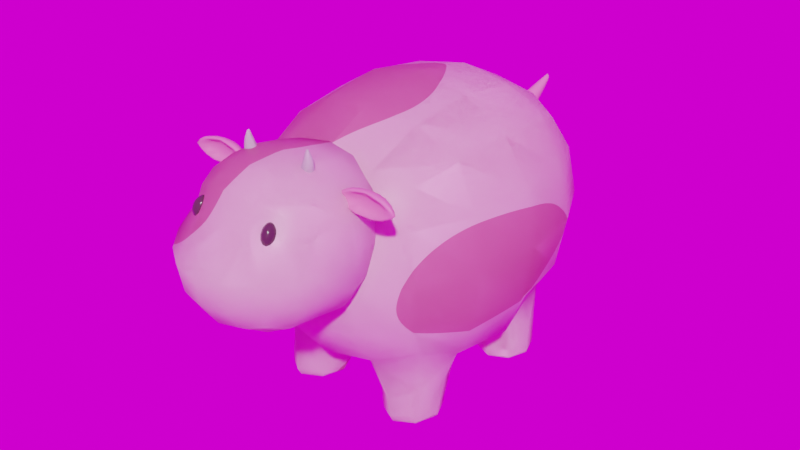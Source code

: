 # Source: cowonly.blend  (saved by Blender 3.0.42; exported with 4.5.12 LTS)
import bpy
from mathutils import Matrix  # noqa: F401  (used for matrix-valued properties, if any)

bpy.ops.wm.read_factory_settings(use_empty=True)
scene = bpy.context.scene
scene.name = 'Scene'

# ---- collections
col_collection = bpy.data.collections.new('Collection'); scene.collection.children.link(col_collection)

# ---- images (referenced by path relative to the original .blend; pixels are not part of the script)
import os
ASSET_DIR = os.environ.get("B2B_ASSET_DIR", "")  # directory of the original .blend (textures are referenced by path, not embedded)
HERE = os.path.dirname(os.path.abspath(__file__))  # packed textures are extracted next to this script under _unpacked/

def load_image(name, relpath, width, height, colorspace="sRGB"):
    """Load a texture the original file referenced (path relative to the .blend, or extracted next to this script)."""
    p = next((c for c in (os.path.join(HERE, relpath), os.path.join(ASSET_DIR, relpath)) if relpath and os.path.exists(c)), "")
    if p:
        img = bpy.data.images.load(p, check_existing=True)
        img.name = name
    else:  # same state as the original file: an image datablock whose file is absent (Cycles renders it pink)
        img = bpy.data.images.new(name, width, height)
        img.source = "FILE"
        img.filepath = "//" + (relpath or name)
    img.colorspace_settings.name = colorspace
    return img
img_dreifaltigkeitsberg_1k_exr = load_image('dreifaltigkeitsberg_1k.exr', 'dreifaltigkeitsberg_1k.exr', 1024, 1024, 'Linear Rec.709')

# ---- materials (node trees are filled in below, after node groups)
mat_material = bpy.data.materials.new('Material')
mat_material.alpha_threshold = 0.0
mat_material.use_transparent_shadow = False
mat_material.line_color = (0.0, 0.0, 0.0, 1.0)
mat_dark_pink = bpy.data.materials.new('dark pink')
mat_dark_pink.use_transparent_shadow = False
mat_material_005 = bpy.data.materials.new('Material.005')
mat_material_005.use_transparent_shadow = False
mat_light_pink = bpy.data.materials.new('light pink')
mat_light_pink.use_transparent_shadow = False
mat_material_006 = bpy.data.materials.new('Material.006')
mat_material_006.use_transparent_shadow = False

# ---- material node trees
mat_material.use_nodes = True; mat_material.node_tree.nodes.clear()
_N = mat_material.node_tree.nodes; _L = mat_material.node_tree.links
n0 = _N.new('ShaderNodeOutputMaterial'); n0.name = 'Material Output'; n0.location = (787, 300)
n1 = _N.new('ShaderNodeBsdfPrincipled'); n1.name = 'Principled BSDF'; n1.location = (497, 300)
n1.distribution = 'GGX'
n1.subsurface_method = 'RANDOM_WALK_SKIN'
n1.inputs[2].default_value = 0.4
n1.inputs[3].default_value = 1.45
n1.inputs[27].default_value = (0.0, 0.0, 0.0, 1.0)
n1.inputs[28].default_value = 1.0
n2 = _N.new('ShaderNodeTexNoise'); n2.name = 'Noise Texture'; n2.location = (-264, 230)
n2.inputs[2].default_value = -1.0
n2.inputs[3].default_value = 0.0
n2.inputs[8].default_value = 0.2
n3 = _N.new('ShaderNodeTexCoord'); n3.name = 'Texture Coordinate'; n3.location = (-648, 236)
n3.width = 135
n4 = _N.new('ShaderNodeMix'); n4.name = 'Mix'; n4.location = (277, 228)
n4.data_type = 'RGBA'
n4.inputs[6].default_value = (1.0, 0.7254, 0.8174, 1.0)
n4.inputs[7].default_value = (0.7991, 0.2571, 0.4511, 1.0)
n5 = _N.new('ShaderNodeMapping'); n5.name = 'Mapping'; n5.location = (-464, 167)
n5.inputs[1].default_value = (0.2, -3.725e-09, 0.1)
n5.inputs[3].default_value = (1.1, 0.5, -1.1)
n6 = _N.new('ShaderNodeValToRGB'); n6.name = 'ColorRamp'; n6.location = (-55, 193)
n6.color_ramp.interpolation = 'CONSTANT'
while len(n6.color_ramp.elements) > 1: n6.color_ramp.elements.remove(n6.color_ramp.elements[-1])
n6.color_ramp.elements[0].position = 0.5423; n6.color_ramp.elements[0].color = (0.0, 0.0, 0.0, 1.0)
_e = n6.color_ramp.elements.new(0.5448); _e.color = (1.0, 1.0, 1.0, 1.0)
_L.new(n1.outputs[0], n0.inputs[0])
_L.new(n3.outputs[3], n5.inputs[0])
_L.new(n5.outputs[0], n2.inputs[0])
_L.new(n4.outputs[2], n1.inputs[0])
_L.new(n2.outputs[1], n6.inputs[0])
_L.new(n6.outputs[0], n4.inputs[0])
n0.is_active_output = True
mat_dark_pink.use_nodes = True; mat_dark_pink.node_tree.nodes.clear()
_N = mat_dark_pink.node_tree.nodes; _L = mat_dark_pink.node_tree.links
n0 = _N.new('ShaderNodeBsdfPrincipled'); n0.name = 'Principled BSDF'; n0.location = (10, 300)
n0.distribution = 'GGX'
n0.subsurface_method = 'RANDOM_WALK_SKIN'
n0.inputs[0].default_value = (0.799, 0.2573, 0.4523, 1.0)
n0.inputs[3].default_value = 1.45
n0.inputs[27].default_value = (0.0, 0.0, 0.0, 1.0)
n0.inputs[28].default_value = 1.0
n1 = _N.new('ShaderNodeOutputMaterial'); n1.name = 'Material Output'; n1.location = (300, 300)
_L.new(n0.outputs[0], n1.inputs[0])
n1.is_active_output = True
mat_material_005.use_nodes = True; mat_material_005.node_tree.nodes.clear()
_N = mat_material_005.node_tree.nodes; _L = mat_material_005.node_tree.links
n0 = _N.new('ShaderNodeBsdfPrincipled'); n0.name = 'Principled BSDF'; n0.location = (10, 300)
n0.distribution = 'GGX'
n0.subsurface_method = 'RANDOM_WALK_SKIN'
n0.inputs[3].default_value = 1.45
n0.inputs[27].default_value = (0.0, 0.0, 0.0, 1.0)
n0.inputs[28].default_value = 1.0
n1 = _N.new('ShaderNodeOutputMaterial'); n1.name = 'Material Output'; n1.location = (300, 300)
_L.new(n0.outputs[0], n1.inputs[0])
n1.is_active_output = True
mat_light_pink.use_nodes = True; mat_light_pink.node_tree.nodes.clear()
_N = mat_light_pink.node_tree.nodes; _L = mat_light_pink.node_tree.links
n0 = _N.new('ShaderNodeBsdfPrincipled'); n0.name = 'Principled BSDF'; n0.location = (10, 300)
n0.distribution = 'GGX'
n0.subsurface_method = 'RANDOM_WALK_SKIN'
n0.inputs[0].default_value = (1.0, 0.725, 0.8174, 1.0)
n0.inputs[3].default_value = 1.45
n0.inputs[27].default_value = (0.0, 0.0, 0.0, 1.0)
n0.inputs[28].default_value = 1.0
n1 = _N.new('ShaderNodeOutputMaterial'); n1.name = 'Material Output'; n1.location = (300, 300)
_L.new(n0.outputs[0], n1.inputs[0])
n1.is_active_output = True
mat_material_006.use_nodes = True; mat_material_006.node_tree.nodes.clear()
_N = mat_material_006.node_tree.nodes; _L = mat_material_006.node_tree.links
n0 = _N.new('ShaderNodeBsdfPrincipled'); n0.name = 'Principled BSDF'; n0.location = (10, 300)
n0.distribution = 'GGX'
n0.subsurface_method = 'RANDOM_WALK_SKIN'
n0.inputs[0].default_value = (0.06567, 0.03012, 0.0442, 1.0)
n0.inputs[2].default_value = 0.181
n0.inputs[3].default_value = 1.45
n0.inputs[19].default_value = 0.25
n0.inputs[27].default_value = (0.0, 0.0, 0.0, 1.0)
n0.inputs[28].default_value = 1.0
n1 = _N.new('ShaderNodeOutputMaterial'); n1.name = 'Material Output'; n1.location = (300, 300)
_L.new(n0.outputs[0], n1.inputs[0])
n1.is_active_output = True

# ---- world
world_world = bpy.data.worlds.new('World'); scene.world = world_world
world_world.use_nodes = True; world_world.node_tree.nodes.clear()
_N = world_world.node_tree.nodes; _L = world_world.node_tree.links
n0 = _N.new('ShaderNodeOutputWorld'); n0.name = 'World Output'; n0.location = (300, 300)
n1 = _N.new('ShaderNodeBackground'); n1.name = 'Background'; n1.location = (10, 300)
n2 = _N.new('ShaderNodeTexEnvironment'); n2.name = 'Environment Texture'; n2.location = (-280, 261)
n2.image = img_dreifaltigkeitsberg_1k_exr
_L.new(n1.outputs[0], n0.inputs[0])
_L.new(n2.outputs[0], n1.inputs[0])
n0.is_active_output = True
world_world.color = (0.05088, 0.05088, 0.05088)
world_world.use_sun_shadow = False
world_world.sun_shadow_jitter_overblur = 0.0

# ---- meshes
me_cube = bpy.data.meshes.new('Cube')
me_cube.from_pydata([(0.5, 0.6421, 0.5), (0.4898, 0.6158, -0.5336), (0.5, -0.6421, 0.5), (0.5544, -0.6164, -0.5265), (0.3011, 0.7844, -0.5986), (0.1628, 0.6545, -0.6703), (0.5729, 0.7358, 0.2966), (0.6096, 0.7829, 1.863e-09), (0.5729, 0.7358, -0.2966), (0.554, -0.7358, 0.2966), (0.6096, -0.7829, 1.863e-09), (0.5729, -0.7358, -0.2966), (0.2966, -0.7358, 0.5729), (-0.001495, -0.7829, 0.6096), (0.5729, 0.381, 0.5729), (0.6096, -1.863e-09, 0.6096), (0.5729, -0.381, 0.5729), (0.163, -0.6431, -0.6776), (0.3018, -0.7644, -0.5949), (1.863e-09, 0.7829, 0.6096), (0.2966, 0.7358, 0.5729), (0.616, -0.3992, -0.5892), (0.5034, -0.2447, -0.6567), (0.546, 0.3779, -0.5994), (0.3162, 0.406, 0.729), (5.588e-09, 0.4278, 0.7818), (0.3331, 5.588e-09, 0.7818), (-6.519e-09, 1.863e-09, 0.8395), (0.3162, -0.406, 0.729), (-1.118e-08, -0.4278, 0.7818), (0.3162, -0.9362, -0.3162), (0.3334, -1.004, 0.01107), (0.2919, -0.9362, 0.3162), (-1.024e-08, -1.004, -0.3331), (1.304e-08, -1.078, 4.657e-09), (9.313e-09, -1.004, 0.3331), (0.08605, 0.4797, -0.7699), (0.1488, -0.2578, -0.79), (0.347, -0.1774, -0.7668), (0.09504, -0.4816, -0.7692), (0.729, 0.406, -0.3162), (0.7818, 0.4278, -7.451e-09), (0.729, 0.406, 0.3162), (0.7818, 1.863e-09, -0.3331), (0.8395, -5.588e-09, 0.0), (0.7818, 6.519e-09, 0.3331), (0.729, -0.406, -0.3162), (0.7818, -0.4278, 1.49e-08), (0.729, -0.406, 0.3162), (2.142e-08, 1.004, -0.3331), (1.304e-08, 1.078, 7.451e-09), (-5.588e-09, 1.004, 0.3331), (0.3162, 0.9362, -0.3162), (0.3331, 1.004, 1.49e-08), (0.3162, 0.9362, 0.3162), (-9.313e-10, -0.8294, -0.6096), (0.2966, -0.7824, -0.5729), (0.5622, -0.6421, -0.5), (0.6351, -0.381, -0.5729), (0.4985, 0.2378, -0.66), (0.1603, 0.2426, -0.7891), (0.3331, 6.519e-09, -0.7818), (1.49e-08, -0.4278, -0.7818), (0.5, 0.6421, -0.5), (0.2966, 0.8083, -0.5729), (5.588e-09, 0.7829, -0.6096), (0.6718, -2.794e-09, -0.6096), (0.5729, 0.381, -0.5729), (-7.451e-09, 0.4278, -0.7818), (0.0, -5.588e-09, -0.8395), (0.3427, 0.1748, -0.7668), (0.2652, -1.526, -0.001808), (0.2967, -1.372, 0.5463), (0.3041, -0.8041, -0.04504), (0.2963, -0.8041, 0.5673), (0.1858, -0.7627, -0.09116), (0.00653, -0.7419, -0.1143), (-0.003439, -0.7419, 0.6566), (0.1858, -0.7627, 0.6334), (0.3373, -0.7627, 0.4587), (0.3616, -0.7419, 0.2711), (0.3605, -0.7627, 0.08354), (0.3361, -1.41, -0.0409), (0.3881, -1.088, -0.04841), (0.3137, -0.9195, -0.09116), (0.3377, -0.9195, 0.5854), (0.3662, -1.088, 0.605), (0.3395, -1.256, 0.5854), (0.3081, -1.413, 0.4373), (0.3079, -1.588, 0.2662), (0.2889, -1.567, 0.1072), (2.338e-05, -1.588, -0.06053), (0.1456, -1.567, -0.0409), (0.1756, -1.413, 0.5854), (2.338e-05, -1.434, 0.605), (0.00653, -0.6441, 0.06047), (0.00653, -0.6113, 0.2711), (0.00653, -0.6441, 0.4818), (0.1982, -0.6741, 0.07121), (0.2089, -0.6441, 0.2711), (0.1982, -0.6741, 0.471), (0.4036, -0.9084, 0.07121), (0.4339, -0.8988, 0.2711), (0.4139, -0.9084, 0.471), (0.4743, -1.088, 0.09975), (0.4901, -1.088, 0.2783), (0.4548, -1.088, 0.4568), (0.4172, -1.421, 0.09673), (0.448, -1.431, 0.2662), (0.4072, -1.267, 0.4477), (0.1557, -1.656, 0.09673), (0.1645, -1.686, 0.2662), (0.1763, -1.502, 0.4477), (2.337e-05, -1.686, 0.08762), (2.338e-05, -1.719, 0.2662), (2.338e-05, -1.532, 0.4568), (0.00653, -0.8988, -0.2085), (0.1223, -0.9084, -0.1751), (0.00653, -1.088, -0.1933), (0.2084, -1.088, -0.1407), (2.338e-05, -1.431, -0.1529), (0.1763, -1.421, -0.1245), (0.1973, -0.9084, 0.669), (2.338e-05, -0.8988, 0.6973), (0.2084, -1.088, 0.6973), (2.338e-05, -1.088, 0.7282), (0.1973, -1.267, 0.669), (2.337e-05, -1.277, 0.6973), (0.3651, -0.2575, -0.8449), (0.3678, -0.7057, -0.8419), (0.4998, -0.298, -0.8017), (0.5565, -0.4384, -0.783), (0.5018, -0.5799, -0.7996), (0.233, -0.6062, -0.885), (0.1764, -0.4678, -0.9037), (0.2311, -0.3245, -0.8871), (0.3719, 0.6976, -0.8425), (0.2367, 0.5635, -0.8824), (0.1807, 0.4225, -0.899), (0.2367, 0.2815, -0.8824), (0.3719, 0.2231, -0.8425), (0.5071, 0.2815, -0.8026), (0.5632, 0.4225, -0.786), (0.5071, 0.5635, -0.8026), (0.3972, 0.6166, -1.021), (0.2806, 0.5514, -1.024), (0.2323, 0.4168, -1.025), (0.2806, 0.2898, -1.024), (0.3972, 0.2346, -1.021), (0.5138, 0.2897, -1.019), (0.5621, 0.4168, -1.018), (0.5138, 0.5512, -1.019), (0.3705, -0.3029, -1.021), (0.254, -0.3512, -1.024), (0.2057, -0.4678, -1.025), (0.254, -0.6024, -1.024), (0.3705, -0.6694, -1.021), (0.4871, -0.6068, -1.019), (0.5354, -0.4678, -1.018), (0.4871, -0.3512, -1.019), (0.2683, 0.5567, -1.015), (0.2163, 0.4185, -1.017), (0.2682, 0.2871, -1.015), (0.3913, 0.228, -1.011), (0.5125, 0.2863, -1.008), (0.5623, 0.4178, -1.007), (0.5125, 0.5581, -1.008), (0.3914, 0.6258, -1.011), (0.4898, -0.6103, -1.005), (0.4895, -0.3473, -1.006), (0.539, -0.4683, -1.004), (0.3693, -0.2959, -1.008), (0.2474, -0.3452, -1.011), (0.1962, -0.469, -1.012), (0.248, -0.6089, -1.011), (0.3699, -0.6767, -1.008), (0.3781, -0.3498, -1.042), (0.2924, -0.3848, -1.044), (0.257, -0.4711, -1.045), (0.2924, -0.5849, -1.044), (0.3781, -0.6346, -1.042), (0.4637, -0.5854, -1.04), (0.4992, -0.473, -1.04), (0.4637, -0.3864, -1.04), (0.398, 0.5667, -1.044), (0.3151, 0.52, -1.045), (0.2808, 0.4167, -1.046), (0.3151, 0.3201, -1.045), (0.398, 0.2822, -1.044), (0.481, 0.3201, -1.042), (0.5153, 0.4167, -1.041), (0.481, 0.5198, -1.042), (0.3781, -0.4823, -1.042), (0.398, 0.4062, -1.044), (0.4917, -0.3438, -0.961), (0.5425, -0.4691, -0.9597), (0.3682, -0.2898, -0.9642), (0.2416, -0.3404, -0.9671), (0.1881, -0.4705, -0.968), (0.2428, -0.6114, -0.9669), (0.3694, -0.7012, -0.964), (0.4924, -0.6069, -0.9609), (0.2012, 0.4202, -0.9668), (0.2562, 0.2898, -0.9642), (0.3854, 0.2223, -0.9597), (0.5111, 0.2862, -0.9559), (0.5625, 0.4189, -0.9546), (0.5112, 0.5585, -0.9564), (0.3855, 0.6589, -0.9606), (0.2564, 0.561, -0.9651)], [], [(24, 25, 27, 26), (26, 27, 29, 28), (0, 20, 24, 14), (20, 19, 25, 24), (28, 29, 13, 12), (16, 28, 12, 2), (15, 26, 28, 16), (14, 24, 26, 15), (30, 31, 34, 33), (31, 32, 35, 34), (57, 11, 30, 56), (11, 10, 31, 30), (10, 9, 32, 31), (9, 2, 12, 32), (32, 12, 13, 35), (56, 30, 33, 55), (40, 41, 44, 43), (41, 42, 45, 44), (43, 44, 47, 46), (44, 45, 48, 47), (63, 8, 40, 67), (8, 7, 41, 40), (7, 6, 42, 41), (6, 0, 14, 42), (42, 14, 15, 45), (45, 15, 16, 48), (48, 16, 2, 9), (47, 48, 9, 10), (46, 47, 10, 11), (58, 46, 11, 57), (66, 43, 46, 58), (67, 40, 43, 66), (49, 50, 53, 52), (50, 51, 54, 53), (51, 19, 20, 54), (54, 20, 0, 6), (53, 54, 6, 7), (52, 53, 7, 8), (64, 52, 8, 63), (65, 49, 52, 64), (17, 18, 56, 55), (18, 3, 57, 56), (3, 21, 58, 57), (21, 22, 66, 58), (38, 37, 69, 61), (37, 39, 62, 69), (22, 38, 61, 66), (39, 17, 55, 62), (1, 4, 64, 63), (4, 5, 65, 64), (59, 23, 67, 66), (23, 1, 63, 67), (36, 60, 69, 68), (60, 70, 61, 69), (5, 36, 68, 65), (70, 59, 66, 61), (95, 96, 99, 98), (96, 97, 100, 99), (97, 77, 78, 100), (100, 78, 74, 79), (99, 100, 79, 80), (98, 99, 80, 81), (75, 98, 81, 73), (76, 95, 98, 75), (101, 102, 105, 104), (102, 103, 106, 105), (104, 105, 108, 107), (105, 106, 109, 108), (73, 81, 101, 84), (81, 80, 102, 101), (80, 79, 103, 102), (79, 74, 85, 103), (103, 85, 86, 106), (106, 86, 87, 109), (109, 87, 72, 88), (108, 109, 88, 89), (107, 108, 89, 90), (82, 107, 90, 71), (83, 104, 107, 82), (84, 101, 104, 83), (110, 111, 114, 113), (111, 112, 115, 114), (71, 90, 110, 92), (90, 89, 111, 110), (89, 88, 112, 111), (88, 72, 93, 112), (112, 93, 94, 115), (92, 110, 113, 91), (116, 117, 119, 118), (118, 119, 121, 120), (76, 75, 117, 116), (75, 73, 84, 117), (117, 84, 83, 119), (119, 83, 82, 121), (121, 82, 71, 92), (120, 121, 92, 91), (122, 123, 125, 124), (124, 125, 127, 126), (74, 78, 122, 85), (78, 77, 123, 122), (126, 127, 94, 93), (87, 126, 93, 72), (86, 124, 126, 87), (85, 122, 124, 86), (136, 137, 5, 4), (137, 138, 36, 5), (138, 139, 60, 36), (139, 140, 70, 60), (140, 141, 59, 70), (141, 142, 23, 59), (142, 143, 1, 23), (143, 136, 4, 1), (132, 131, 21, 3), (131, 130, 22, 21), (130, 128, 38, 22), (128, 135, 37, 38), (135, 134, 39, 37), (133, 129, 18, 17), (18, 129, 132, 3), (194, 196, 128, 130), (201, 195, 131, 132), (195, 194, 130, 131), (133, 17, 39, 134), (209, 202, 138, 137), (202, 203, 139, 138), (203, 204, 140, 139), (204, 205, 141, 140), (205, 206, 142, 141), (206, 207, 143, 142), (207, 208, 136, 143), (208, 209, 137, 136), (196, 197, 135, 128), (197, 198, 134, 135), (198, 199, 133, 134), (199, 200, 129, 133), (200, 201, 132, 129), (144, 145, 160, 167), (151, 144, 167, 166), (150, 151, 166, 165), (149, 150, 165, 164), (148, 149, 164, 163), (147, 148, 163, 162), (146, 147, 162, 161), (145, 146, 161, 160), (156, 157, 168, 175), (155, 156, 175, 174), (154, 155, 174, 173), (153, 154, 173, 172), (152, 153, 172, 171), (158, 159, 169, 170), (157, 158, 170, 168), (159, 152, 171, 169), (159, 158, 182, 183), (157, 156, 180, 181), (155, 154, 178, 179), (153, 152, 176, 177), (152, 159, 183, 176), (158, 157, 181, 182), (156, 155, 179, 180), (154, 153, 177, 178), (192, 182, 181, 180), (149, 148, 188, 189), (147, 146, 186, 187), (145, 144, 184, 185), (144, 151, 191, 184), (150, 149, 189, 190), (148, 147, 187, 188), (146, 145, 185, 186), (151, 150, 190, 191), (193, 190, 189, 188), (178, 192, 180, 179), (176, 183, 182, 192), (177, 176, 192, 178), (186, 193, 188, 187), (184, 191, 190, 193), (185, 184, 193, 186), (175, 168, 201, 200), (174, 175, 200, 199), (173, 174, 199, 198), (172, 173, 198, 197), (171, 172, 197, 196), (170, 169, 194, 195), (168, 170, 195, 201), (169, 171, 196, 194), (167, 160, 209, 208), (166, 167, 208, 207), (165, 166, 207, 206), (164, 165, 206, 205), (163, 164, 205, 204), (162, 163, 204, 203), (161, 162, 203, 202), (160, 161, 202, 209)])
me_cube.polygons.foreach_set('use_smooth', [True] * 192)
_uv = me_cube.uv_layers.new(name='UVMap')
_uv.uv.foreach_set('vector', [0.6875, 0.5625, 0.75, 0.5625, 0.75, 0.625, 0.6875, 0.625, 0.6875, 0.625, 0.75, 0.625, 0.75, 0.6875, 0.6875, 0.6875, 0.625, 0.5, 0.6875, 0.5, 0.6875, 0.5625, 0.625, 0.5625, 0.6875, 0.5, 0.75, 0.5, 0.75, 0.5625, 0.6875, 0.5625, 0.6875, 0.6875, 0.75, 0.6875, 0.75, 0.75, 0.6875, 0.75, 0.625, 0.6875, 0.6875, 0.6875, 0.6875, 0.75, 0.625, 0.75, 0.625, 0.625, 0.6875, 0.625, 0.6875, 0.6875, 0.625, 0.6875, 0.625, 0.5625, 0.6875, 0.5625, 0.6875, 0.625, 0.625, 0.625, 0.4375, 0.8125, 0.5, 0.8125, 0.5, 0.875, 0.4375, 0.875, 0.5, 0.8125, 0.5625, 0.8125, 0.5625, 0.875, 0.5, 0.875, 0.375, 0.75, 0.4375, 0.75, 0.4375, 0.8125, 0.375, 0.8125, 0.4375, 0.75, 0.5, 0.75, 0.5, 0.8125, 0.4375, 0.8125, 0.5, 0.75, 0.5625, 0.75, 0.5625, 0.8125, 0.5, 0.8125, 0.5625, 0.75, 0.625, 0.75, 0.625, 0.8125, 0.5625, 0.8125, 0.5625, 0.8125, 0.625, 0.8125, 0.625, 0.875, 0.5625, 0.875, 0.375, 0.8125, 0.4375, 0.8125, 0.4375, 0.875, 0.375, 0.875, 0.4375, 0.5625, 0.5, 0.5625, 0.5, 0.625, 0.4375, 0.625, 0.5, 0.5625, 0.5625, 0.5625, 0.5625, 0.625, 0.5, 0.625, 0.4375, 0.625, 0.5, 0.625, 0.5, 0.6875, 0.4375, 0.6875, 0.5, 0.625, 0.5625, 0.625, 0.5625, 0.6875, 0.5, 0.6875, 0.375, 0.5, 0.4375, 0.5, 0.4375, 0.5625, 0.375, 0.5625, 0.4375, 0.5, 0.5, 0.5, 0.5, 0.5625, 0.4375, 0.5625, 0.5, 0.5, 0.5625, 0.5, 0.5625, 0.5625, 0.5, 0.5625, 0.5625, 0.5, 0.625, 0.5, 0.625, 0.5625, 0.5625, 0.5625, 0.5625, 0.5625, 0.625, 0.5625, 0.625, 0.625, 0.5625, 0.625, 0.5625, 0.625, 0.625, 0.625, 0.625, 0.6875, 0.5625, 0.6875, 0.5625, 0.6875, 0.625, 0.6875, 0.625, 0.75, 0.5625, 0.75, 0.5, 0.6875, 0.5625, 0.6875, 0.5625, 0.75, 0.5, 0.75, 0.4375, 0.6875, 0.5, 0.6875, 0.5, 0.75, 0.4375, 0.75, 0.375, 0.6875, 0.4375, 0.6875, 0.4375, 0.75, 0.375, 0.75, 0.375, 0.625, 0.4375, 0.625, 0.4375, 0.6875, 0.375, 0.6875, 0.375, 0.5625, 0.4375, 0.5625, 0.4375, 0.625, 0.375, 0.625, 0.4375, 0.375, 0.5, 0.375, 0.5, 0.4375, 0.4375, 0.4375, 0.5, 0.375, 0.5625, 0.375, 0.5625, 0.4375, 0.5, 0.4375, 0.5625, 0.375, 0.625, 0.375, 0.625, 0.4375, 0.5625, 0.4375, 0.5625, 0.4375, 0.625, 0.4375, 0.625, 0.5, 0.5625, 0.5, 0.5, 0.4375, 0.5625, 0.4375, 0.5625, 0.5, 0.5, 0.5, 0.4375, 0.4375, 0.5, 0.4375, 0.5, 0.5, 0.4375, 0.5, 0.375, 0.4375, 0.4375, 0.4375, 0.4375, 0.5, 0.375, 0.5, 0.375, 0.375, 0.4375, 0.375, 0.4375, 0.4375, 0.375, 0.4375, 0.2793, 0.7182, 0.3111, 0.7418, 0.3125, 0.75, 0.25, 0.75, 0.3111, 0.7418, 0.368, 0.7388, 0.375, 0.75, 0.3125, 0.75, 0.368, 0.7388, 0.3687, 0.687, 0.375, 0.6875, 0.375, 0.75, 0.3687, 0.687, 0.3504, 0.656, 0.375, 0.625, 0.375, 0.6875, 0.3124, 0.6434, 0.2748, 0.6547, 0.25, 0.625, 0.3125, 0.625, 0.2748, 0.6547, 0.265, 0.6877, 0.25, 0.6875, 0.25, 0.625, 0.3504, 0.656, 0.3124, 0.6434, 0.3125, 0.625, 0.375, 0.625, 0.265, 0.6877, 0.2793, 0.7182, 0.25, 0.75, 0.25, 0.6875, 0.3659, 0.5143, 0.3114, 0.5096, 0.3125, 0.5, 0.375, 0.5, 0.3114, 0.5096, 0.2804, 0.5292, 0.25, 0.5, 0.3125, 0.5, 0.3497, 0.5959, 0.3661, 0.5681, 0.375, 0.5625, 0.375, 0.625, 0.3661, 0.5681, 0.3659, 0.5143, 0.375, 0.5, 0.375, 0.5625, 0.2641, 0.5623, 0.2778, 0.5972, 0.25, 0.625, 0.25, 0.5625, 0.2778, 0.5972, 0.3124, 0.6066, 0.3125, 0.625, 0.25, 0.625, 0.2804, 0.5292, 0.2641, 0.5623, 0.25, 0.5625, 0.25, 0.5, 0.3124, 0.6066, 0.3497, 0.5959, 0.375, 0.625, 0.3125, 0.625, 0.4375, 0.375, 0.5, 0.375, 0.5, 0.4375, 0.4375, 0.4375, 0.5, 0.375, 0.5625, 0.375, 0.5625, 0.4375, 0.5, 0.4375, 0.5625, 0.375, 0.625, 0.375, 0.625, 0.4375, 0.5625, 0.4375, 0.5625, 0.4375, 0.625, 0.4375, 0.625, 0.5, 0.5625, 0.5, 0.5, 0.4375, 0.5625, 0.4375, 0.5625, 0.5, 0.5, 0.5, 0.4375, 0.4375, 0.5, 0.4375, 0.5, 0.5, 0.4375, 0.5, 0.375, 0.4375, 0.4375, 0.4375, 0.4375, 0.5, 0.375, 0.5, 0.375, 0.375, 0.4375, 0.375, 0.4375, 0.4375, 0.375, 0.4375, 0.4375, 0.5625, 0.5, 0.5625, 0.5, 0.625, 0.4375, 0.625, 0.5, 0.5625, 0.5625, 0.5625, 0.5625, 0.625, 0.5, 0.625, 0.4375, 0.625, 0.5, 0.625, 0.5, 0.6875, 0.4375, 0.6875, 0.5, 0.625, 0.5625, 0.625, 0.5625, 0.6875, 0.5, 0.6875, 0.375, 0.5, 0.4375, 0.5, 0.4375, 0.5625, 0.375, 0.5625, 0.4375, 0.5, 0.5, 0.5, 0.5, 0.5625, 0.4375, 0.5625, 0.5, 0.5, 0.5625, 0.5, 0.5625, 0.5625, 0.5, 0.5625, 0.5625, 0.5, 0.625, 0.5, 0.625, 0.5625, 0.5625, 0.5625, 0.5625, 0.5625, 0.625, 0.5625, 0.625, 0.625, 0.5625, 0.625, 0.5625, 0.625, 0.625, 0.625, 0.625, 0.6875, 0.5625, 0.6875, 0.5625, 0.6875, 0.625, 0.6875, 0.625, 0.75, 0.5625, 0.75, 0.5, 0.6875, 0.5625, 0.6875, 0.5625, 0.75, 0.5, 0.75, 0.4375, 0.6875, 0.5, 0.6875, 0.5, 0.75, 0.4375, 0.75, 0.375, 0.6875, 0.4375, 0.6875, 0.4375, 0.75, 0.375, 0.75, 0.375, 0.625, 0.4375, 0.625, 0.4375, 0.6875, 0.375, 0.6875, 0.375, 0.5625, 0.4375, 0.5625, 0.4375, 0.625, 0.375, 0.625, 0.4375, 0.8125, 0.5, 0.8125, 0.5, 0.875, 0.4375, 0.875, 0.5, 0.8125, 0.5625, 0.8125, 0.5625, 0.875, 0.5, 0.875, 0.375, 0.75, 0.4375, 0.75, 0.4375, 0.8125, 0.375, 0.8125, 0.4375, 0.75, 0.5, 0.75, 0.5, 0.8125, 0.4375, 0.8125, 0.5, 0.75, 0.5625, 0.75, 0.5625, 0.8125, 0.5, 0.8125, 0.5625, 0.75, 0.625, 0.75, 0.625, 0.8125, 0.5625, 0.8125, 0.5625, 0.8125, 0.625, 0.8125, 0.625, 0.875, 0.5625, 0.875, 0.375, 0.8125, 0.4375, 0.8125, 0.4375, 0.875, 0.375, 0.875, 0.25, 0.5625, 0.3125, 0.5625, 0.3125, 0.625, 0.25, 0.625, 0.25, 0.625, 0.3125, 0.625, 0.3125, 0.6875, 0.25, 0.6875, 0.25, 0.5, 0.3125, 0.5, 0.3125, 0.5625, 0.25, 0.5625, 0.3125, 0.5, 0.375, 0.5, 0.375, 0.5625, 0.3125, 0.5625, 0.3125, 0.5625, 0.375, 0.5625, 0.375, 0.625, 0.3125, 0.625, 0.3125, 0.625, 0.375, 0.625, 0.375, 0.6875, 0.3125, 0.6875, 0.3125, 0.6875, 0.375, 0.6875, 0.375, 0.75, 0.3125, 0.75, 0.25, 0.6875, 0.3125, 0.6875, 0.3125, 0.75, 0.25, 0.75, 0.6875, 0.5625, 0.75, 0.5625, 0.75, 0.625, 0.6875, 0.625, 0.6875, 0.625, 0.75, 0.625, 0.75, 0.6875, 0.6875, 0.6875, 0.625, 0.5, 0.6875, 0.5, 0.6875, 0.5625, 0.625, 0.5625, 0.6875, 0.5, 0.75, 0.5, 0.75, 0.5625, 0.6875, 0.5625, 0.6875, 0.6875, 0.75, 0.6875, 0.75, 0.75, 0.6875, 0.75, 0.625, 0.6875, 0.6875, 0.6875, 0.6875, 0.75, 0.625, 0.75, 0.625, 0.625, 0.6875, 0.625, 0.6875, 0.6875, 0.625, 0.6875, 0.625, 0.5625, 0.6875, 0.5625, 0.6875, 0.625, 0.625, 0.625, 0.0, 0.0, 0.0, 0.0, 0.2804, 0.5292, 0.3114, 0.5096, 0.0, 0.0, 0.0, 0.0, 0.2641, 0.5623, 0.2804, 0.5292, 0.0, 0.0, 0.0, 0.0, 0.2778, 0.5972, 0.2641, 0.5623, 0.0, 0.0, 0.0, 0.0, 0.3124, 0.6066, 0.2778, 0.5972, 0.0, 0.0, 0.0, 0.0, 0.3497, 0.5959, 0.3124, 0.6066, 0.0, 0.0, 0.0, 0.0, 0.3661, 0.5681, 0.3497, 0.5959, 0.0, 0.0, 0.0, 0.0, 0.3659, 0.5143, 0.3661, 0.5681, 0.0, 0.0, 0.0, 0.0, 0.3114, 0.5096, 0.3659, 0.5143, 0.0, 0.0, 0.0, 0.0, 0.3687, 0.687, 0.368, 0.7388, 0.0, 0.0, 0.0, 0.0, 0.3504, 0.656, 0.3687, 0.687, 0.0, 0.0, 0.0, 0.0, 0.3124, 0.6434, 0.3504, 0.656, 0.0, 0.0, 0.0, 0.0, 0.2748, 0.6547, 0.3124, 0.6434, 0.0, 0.0, 0.0, 0.0, 0.265, 0.6877, 0.2748, 0.6547, 0.0, 0.0, 0.0, 0.0, 0.3111, 0.7418, 0.2793, 0.7182, 0.3111, 0.7418, 0.0, 0.0, 0.0, 0.0, 0.368, 0.7388, 0.0, 0.0, 0.0, 0.0, 0.0, 0.0, 0.0, 0.0, 0.0, 0.0, 0.0, 0.0, 0.0, 0.0, 0.0, 0.0, 0.0, 0.0, 0.0, 0.0, 0.0, 0.0, 0.0, 0.0, 0.0, 0.0, 0.2793, 0.7182, 0.265, 0.6877, 0.0, 0.0, 0.0, 0.0, 0.0, 0.0, 0.0, 0.0, 0.0, 0.0, 0.0, 0.0, 0.0, 0.0, 0.0, 0.0, 0.0, 0.0, 0.0, 0.0, 0.0, 0.0, 0.0, 0.0, 0.0, 0.0, 0.0, 0.0, 0.0, 0.0, 0.0, 0.0, 0.0, 0.0, 0.0, 0.0, 0.0, 0.0, 0.0, 0.0, 0.0, 0.0, 0.0, 0.0, 0.0, 0.0, 0.0, 0.0, 0.0, 0.0, 0.0, 0.0, 0.0, 0.0, 0.0, 0.0, 0.0, 0.0, 0.0, 0.0, 0.0, 0.0, 0.0, 0.0, 0.0, 0.0, 0.0, 0.0, 0.0, 0.0, 0.0, 0.0, 0.0, 0.0, 0.0, 0.0, 0.0, 0.0, 0.0, 0.0, 0.0, 0.0, 0.0, 0.0, 0.0, 0.0, 0.0, 0.0, 0.0, 0.0, 0.0, 0.0, 0.0, 0.0, 0.0, 0.0, 0.0, 0.0, 0.0, 0.0, 0.0, 0.0, 0.0, 0.0, 0.0, 0.0, 0.0, 0.0, 0.0, 0.0, 0.0, 0.0, 0.0, 0.0, 0.0, 0.0, 0.0, 0.0, 0.0, 0.0, 0.0, 0.0, 0.0, 0.0, 0.0, 0.0, 0.0, 0.0, 0.0, 0.0, 0.0, 0.0, 0.0, 0.0, 0.0, 0.0, 0.0, 0.0, 0.0, 0.0, 0.0, 0.0, 0.0, 0.0, 0.0, 0.0, 0.0, 0.0, 0.0, 0.0, 0.0, 0.0, 0.0, 0.0, 0.0, 0.0, 0.0, 0.0, 0.0, 0.0, 0.0, 0.0, 0.0, 0.0, 0.0, 0.0, 0.0, 0.0, 0.0, 0.0, 0.0, 0.0, 0.0, 0.0, 0.0, 0.0, 0.0, 0.0, 0.0, 0.0, 0.0, 0.0, 0.0, 0.0, 0.0, 0.0, 0.0, 0.0, 0.0, 0.0, 0.0, 0.0, 0.0, 0.0, 0.0, 0.0, 0.0, 0.0, 0.0, 0.0, 0.0, 0.0, 0.0, 0.0, 0.0, 0.0, 0.0, 0.0, 0.0, 0.0, 0.0, 0.0, 0.0, 0.0, 0.0, 0.0, 0.0, 0.0, 0.0, 0.0, 0.0, 0.0, 0.0, 0.0, 0.0, 0.0, 0.0, 0.0, 0.0, 0.0, 0.0, 0.0, 0.0, 0.0, 0.0, 0.0, 0.0, 0.0, 0.0, 0.0, 0.0, 0.0, 0.0, 0.0, 0.0, 0.0, 0.0, 0.0, 0.0, 0.0, 0.0, 0.0, 0.0, 0.0, 0.0, 0.0, 0.0, 0.0, 0.0, 0.0, 0.0, 0.0, 0.0, 0.0, 0.0, 0.0, 0.0, 0.0, 0.0, 0.0, 0.0, 0.0, 0.0, 0.0, 0.0, 0.0, 0.0, 0.0, 0.0, 0.0, 0.0, 0.0, 0.0, 0.0, 0.0, 0.0, 0.0, 0.0, 0.0, 0.0, 0.0, 0.0, 0.0, 0.0, 0.0, 0.0, 0.0, 0.0, 0.0, 0.0, 0.0, 0.0, 0.0, 0.0, 0.0, 0.0, 0.0, 0.0, 0.0, 0.0, 0.0, 0.0, 0.0, 0.0, 0.0, 0.0, 0.0, 0.0, 0.0, 0.0, 0.0, 0.0, 0.0, 0.0, 0.0, 0.0, 0.0, 0.0, 0.0, 0.0, 0.0, 0.0, 0.0, 0.0, 0.0, 0.0, 0.0, 0.0, 0.0, 0.0, 0.0, 0.0, 0.0, 0.0, 0.0, 0.0, 0.0, 0.0, 0.0, 0.0, 0.0, 0.0, 0.0, 0.0, 0.0, 0.0, 0.0, 0.0, 0.0, 0.0, 0.0, 0.0, 0.0, 0.0, 0.0, 0.0, 0.0, 0.0, 0.0, 0.0, 0.0, 0.0, 0.0, 0.0, 0.0, 0.0, 0.0, 0.0, 0.0, 0.0, 0.0, 0.0, 0.0, 0.0, 0.0, 0.0, 0.0, 0.0, 0.0, 0.0, 0.0, 0.0, 0.0, 0.0, 0.0, 0.0, 0.0, 0.0, 0.0, 0.0, 0.0, 0.0, 0.0, 0.0, 0.0, 0.0, 0.0, 0.0, 0.0, 0.0, 0.0, 0.0, 0.0, 0.0, 0.0, 0.0, 0.0, 0.0, 0.0, 0.0, 0.0, 0.0, 0.0, 0.0, 0.0, 0.0, 0.0, 0.0, 0.0, 0.0, 0.0, 0.0, 0.0, 0.0, 0.0, 0.0, 0.0, 0.0, 0.0, 0.0, 0.0, 0.0, 0.0, 0.0, 0.0, 0.0, 0.0, 0.0, 0.0, 0.0, 0.0, 0.0, 0.0, 0.0, 0.0, 0.0, 0.0, 0.0, 0.0, 0.0, 0.0, 0.0, 0.0, 0.0, 0.0, 0.0, 0.0, 0.0, 0.0, 0.0, 0.0, 0.0, 0.0, 0.0, 0.0, 0.0, 0.0, 0.0, 0.0, 0.0, 0.0, 0.0, 0.0, 0.0, 0.0, 0.0, 0.0, 0.0, 0.0, 0.0, 0.0, 0.0, 0.0, 0.0, 0.0, 0.0, 0.0, 0.0, 0.0, 0.0, 0.0, 0.0, 0.0, 0.0, 0.0, 0.0, 0.0, 0.0, 0.0, 0.0, 0.0, 0.0, 0.0, 0.0, 0.0, 0.0, 0.0, 0.0, 0.0, 0.0, 0.0, 0.0, 0.0, 0.0, 0.0, 0.0, 0.0, 0.0, 0.0, 0.0, 0.0, 0.0, 0.0, 0.0, 0.0, 0.0, 0.0, 0.0, 0.0, 0.0, 0.0, 0.0, 0.0, 0.0, 0.0, 0.0, 0.0, 0.0, 0.0, 0.0, 0.0, 0.0, 0.0, 0.0])
me_cube.materials.append(mat_material)
me_cube.use_remesh_preserve_volume = False
me_cube.use_remesh_preserve_attributes = False
me_cube.use_mirror_vertex_groups = False
me_cube.update()
me_cube_002 = bpy.data.meshes.new('Cube.002')
me_cube_002.from_pydata([(0.348, 1.341, -1.989), (0.348, 1.341, -1.245), (1.42, 1.341, -1.989), (1.42, 1.341, -1.245), (0.2583, 1.201, -2.044), (0.2078, 0.9971, -2.071), (0.2078, 0.9971, -1.163), (0.2583, 1.201, -1.19), (0.266, 1.391, -1.396), (0.2251, 1.416, -1.617), (0.266, 1.391, -1.838), (1.184, 1.391, -2.044), (0.881, 1.416, -2.071), (0.5754, 1.391, -2.044), (0.5754, 1.391, -1.19), (0.881, 1.416, -1.163), (1.184, 1.391, -1.19), (1.506, 1.391, -1.396), (1.55, 1.416, -1.617), (1.506, 1.391, -1.838), (1.577, 0.9971, -2.071), (1.518, 1.201, -2.044), (1.518, 1.201, -1.19), (1.577, 0.9971, -1.163), (-0.01234, 0.9971, -1.865), (-0.1418, 0.9971, -1.617), (-0.01234, 0.9971, -1.369), (0.07098, 1.214, -1.852), (-0.004428, 1.226, -1.617), (0.07098, 1.214, -1.381), (0.5556, 1.498, -1.852), (0.5376, 1.534, -1.617), (0.5556, 1.498, -1.381), (0.881, 1.534, -1.865), (0.881, 1.574, -1.617), (0.881, 1.534, -1.369), (1.203, 1.498, -1.852), (1.222, 1.534, -1.617), (1.203, 1.498, -1.381), (1.725, 1.214, -1.852), (1.815, 1.226, -1.617), (1.725, 1.214, -1.381), (1.828, 0.9971, -1.865), (2.009, 0.9971, -1.617), (1.828, 0.9971, -1.369), (0.5514, 1.214, -2.16), (0.881, 1.226, -2.199), (1.208, 1.214, -2.16), (0.5297, 0.9971, -2.199), (0.881, 1.014, -2.242), (1.232, 0.9971, -2.199), (1.208, 1.214, -1.074), (0.881, 1.226, -1.035), (0.5514, 1.214, -1.074), (1.232, 0.9971, -1.035), (0.881, 1.014, -0.9917), (0.5297, 0.9971, -1.035), (0.3134, 0.9465, -1.991), (0.3134, 0.9465, -1.242), (1.472, 0.9465, -1.991), (1.472, 0.9465, -1.242), (0.1151, 0.9465, -1.822), (0.005247, 0.9465, -1.617), (0.1151, 0.9465, -1.412), (1.707, 0.9465, -1.822), (1.862, 0.9465, -1.617), (1.707, 0.9465, -1.412), (0.5873, 0.9465, -2.097), (0.881, 1.013, -2.133), (1.174, 0.9465, -2.097), (1.174, 0.9465, -1.137), (0.881, 1.013, -1.101), (0.5873, 0.9465, -1.137), (0.8797, 1.166, -1.617), (0.8802, 1.166, -1.408), (0.8808, 1.121, -1.235), (0.8802, 1.166, -1.826), (0.8808, 1.121, -1.999), (1.186, 1.093, -1.235), (1.194, 1.166, -1.408), (1.2, 1.166, -1.617), (1.194, 1.166, -1.826), (1.186, 1.093, -1.999), (0.5772, 1.093, -1.235), (0.5719, 1.166, -1.408), (0.5677, 1.166, -1.617), (0.5719, 1.166, -1.826), (0.5772, 1.093, -1.999), (0.2537, 0.9533, -1.199), (0.5554, 0.9533, -1.081), (1.533, 0.9533, -2.035), (1.206, 0.9533, -2.153), (1.206, 0.9533, -1.081), (1.533, 0.9533, -1.199), (0.881, 0.9999, -1.041), (1.776, 0.9533, -1.388), (0.5554, 0.9533, -2.153), (0.2537, 0.9533, -2.035), (0.881, 0.9999, -2.193), (0.04421, 0.9533, -1.845), (1.776, 0.9533, -1.845), (1.942, 0.9533, -1.617), (0.04421, 0.9533, -1.388), (-0.07521, 0.9533, -1.617), (0.2861, 1.046, -1.411), (0.2763, 1.094, -1.617), (0.2861, 1.046, -1.823), (1.513, 1.046, -1.411), (1.529, 1.094, -1.617), (1.513, 1.046, -1.823)], [], [(24, 25, 28, 27), (25, 26, 29, 28), (26, 6, 7, 29), (29, 7, 1, 8), (28, 29, 8, 9), (27, 28, 9, 10), (4, 27, 10, 0), (5, 24, 27, 4), (30, 31, 34, 33), (31, 32, 35, 34), (33, 34, 37, 36), (34, 35, 38, 37), (0, 10, 30, 13), (10, 9, 31, 30), (9, 8, 32, 31), (8, 1, 14, 32), (32, 14, 15, 35), (35, 15, 16, 38), (38, 16, 3, 17), (37, 38, 17, 18), (36, 37, 18, 19), (11, 36, 19, 2), (12, 33, 36, 11), (13, 30, 33, 12), (39, 40, 43, 42), (40, 41, 44, 43), (2, 19, 39, 21), (19, 18, 40, 39), (18, 17, 41, 40), (17, 3, 22, 41), (41, 22, 23, 44), (21, 39, 42, 20), (45, 46, 49, 48), (46, 47, 50, 49), (0, 13, 45, 4), (13, 12, 46, 45), (12, 11, 47, 46), (11, 2, 21, 47), (47, 21, 20, 50), (4, 45, 48, 5), (51, 52, 55, 54), (52, 53, 56, 55), (3, 16, 51, 22), (16, 15, 52, 51), (15, 14, 53, 52), (14, 1, 7, 53), (53, 7, 6, 56), (22, 51, 54, 23), (89, 88, 58, 72), (91, 90, 59, 69), (93, 92, 70, 60), (92, 94, 71, 70), (95, 93, 60, 66), (97, 96, 67, 57), (96, 98, 68, 67), (94, 89, 72, 71), (99, 97, 57, 61), (90, 100, 64, 59), (100, 101, 65, 64), (98, 91, 69, 68), (101, 95, 66, 65), (88, 102, 63, 58), (103, 99, 61, 62), (102, 103, 62, 63), (82, 69, 59), (67, 68, 77, 87), (107, 108, 65, 66), (84, 85, 73, 74), (60, 107, 66), (83, 84, 74, 75), (70, 78, 60), (72, 58, 83), (108, 109, 64, 65), (85, 86, 76, 73), (109, 59, 64), (86, 87, 77, 76), (76, 77, 82, 81), (73, 76, 81, 80), (74, 73, 80, 79), (75, 74, 79, 78), (71, 75, 78, 70), (77, 68, 69, 82), (57, 87, 86, 106), (105, 106, 86, 85), (104, 105, 85, 84), (58, 63, 104), (71, 72, 83, 75), (57, 67, 87), (26, 25, 103, 102), (25, 24, 99, 103), (6, 26, 102, 88), (43, 44, 95, 101), (49, 50, 91, 98), (42, 43, 101, 100), (20, 42, 100, 90), (24, 5, 97, 99), (55, 56, 89, 94), (48, 49, 98, 96), (5, 48, 96, 97), (44, 23, 93, 95), (54, 55, 94, 92), (23, 54, 92, 93), (50, 20, 90, 91), (56, 6, 88, 89), (62, 61, 106, 105), (63, 62, 105, 104), (83, 58, 104, 84), (61, 57, 106), (80, 81, 109, 108), (79, 80, 108, 107), (78, 79, 107, 60), (81, 82, 59, 109)])
me_cube_002.polygons.foreach_set('use_smooth', [True] * 112)
me_cube_002.polygons.foreach_set('material_index', [2, 2, 2, 2, 2, 2, 2, 2, 2, 2, 2, 2, 2, 2, 2, 2, 2, 2, 2, 2, 2, 2, 2, 2, 2, 2, 2, 2, 2, 2, 2, 2, 2, 2, 2, 2, 2, 2, 2, 2, 2, 2, 2, 2, 2, 2, 2, 2, 2, 2, 2, 2, 2, 2, 2, 2, 2, 2, 2, 2, 2, 2, 2, 2, 2, 2, 2, 2, 2, 2, 2, 2, 2, 2, 2, 2, 2, 2, 2, 2, 2, 2, 2, 2, 2, 2, 2, 2, 2, 2, 2, 2, 2, 2, 2, 2, 2, 2, 2, 2, 2, 2, 2, 2, 2, 2, 2, 2, 2, 2, 2, 2])
_uv = me_cube_002.uv_layers.new(name='UVMap')
_uv.uv.foreach_set('vector', [0.4375, 0.125, 0.5, 0.125, 0.5, 0.1875, 0.4375, 0.1875, 0.5, 0.125, 0.5625, 0.125, 0.5625, 0.1875, 0.5, 0.1875, 0.5625, 0.125, 0.625, 0.125, 0.625, 0.1875, 0.5625, 0.1875, 0.5625, 0.1875, 0.625, 0.1875, 0.625, 0.25, 0.5625, 0.25, 0.5, 0.1875, 0.5625, 0.1875, 0.5625, 0.25, 0.5, 0.25, 0.4375, 0.1875, 0.5, 0.1875, 0.5, 0.25, 0.4375, 0.25, 0.375, 0.1875, 0.4375, 0.1875, 0.4375, 0.25, 0.375, 0.25, 0.375, 0.125, 0.4375, 0.125, 0.4375, 0.1875, 0.375, 0.1875, 0.4375, 0.3125, 0.5, 0.3125, 0.5, 0.375, 0.4375, 0.375, 0.5, 0.3125, 0.5625, 0.3125, 0.5625, 0.375, 0.5, 0.375, 0.4375, 0.375, 0.5, 0.375, 0.5, 0.4375, 0.4375, 0.4375, 0.5, 0.375, 0.5625, 0.375, 0.5625, 0.4375, 0.5, 0.4375, 0.375, 0.25, 0.4375, 0.25, 0.4375, 0.3125, 0.375, 0.3125, 0.4375, 0.25, 0.5, 0.25, 0.5, 0.3125, 0.4375, 0.3125, 0.5, 0.25, 0.5625, 0.25, 0.5625, 0.3125, 0.5, 0.3125, 0.5625, 0.25, 0.625, 0.25, 0.625, 0.3125, 0.5625, 0.3125, 0.5625, 0.3125, 0.625, 0.3125, 0.625, 0.375, 0.5625, 0.375, 0.5625, 0.375, 0.625, 0.375, 0.625, 0.4375, 0.5625, 0.4375, 0.5625, 0.4375, 0.625, 0.4375, 0.625, 0.5, 0.5625, 0.5, 0.5, 0.4375, 0.5625, 0.4375, 0.5625, 0.5, 0.5, 0.5, 0.4375, 0.4375, 0.5, 0.4375, 0.5, 0.5, 0.4375, 0.5, 0.375, 0.4375, 0.4375, 0.4375, 0.4375, 0.5, 0.375, 0.5, 0.375, 0.375, 0.4375, 0.375, 0.4375, 0.4375, 0.375, 0.4375, 0.375, 0.3125, 0.4375, 0.3125, 0.4375, 0.375, 0.375, 0.375, 0.4375, 0.5625, 0.5, 0.5625, 0.5, 0.625, 0.4375, 0.625, 0.5, 0.5625, 0.5625, 0.5625, 0.5625, 0.625, 0.5, 0.625, 0.375, 0.5, 0.4375, 0.5, 0.4375, 0.5625, 0.375, 0.5625, 0.4375, 0.5, 0.5, 0.5, 0.5, 0.5625, 0.4375, 0.5625, 0.5, 0.5, 0.5625, 0.5, 0.5625, 0.5625, 0.5, 0.5625, 0.5625, 0.5, 0.625, 0.5, 0.625, 0.5625, 0.5625, 0.5625, 0.5625, 0.5625, 0.625, 0.5625, 0.625, 0.625, 0.5625, 0.625, 0.375, 0.5625, 0.4375, 0.5625, 0.4375, 0.625, 0.375, 0.625, 0.1875, 0.5625, 0.25, 0.5625, 0.25, 0.625, 0.1875, 0.625, 0.25, 0.5625, 0.3125, 0.5625, 0.3125, 0.625, 0.25, 0.625, 0.125, 0.5, 0.1875, 0.5, 0.1875, 0.5625, 0.125, 0.5625, 0.1875, 0.5, 0.25, 0.5, 0.25, 0.5625, 0.1875, 0.5625, 0.25, 0.5, 0.3125, 0.5, 0.3125, 0.5625, 0.25, 0.5625, 0.3125, 0.5, 0.375, 0.5, 0.375, 0.5625, 0.3125, 0.5625, 0.3125, 0.5625, 0.375, 0.5625, 0.375, 0.625, 0.3125, 0.625, 0.125, 0.5625, 0.1875, 0.5625, 0.1875, 0.625, 0.125, 0.625, 0.6875, 0.5625, 0.75, 0.5625, 0.75, 0.625, 0.6875, 0.625, 0.75, 0.5625, 0.8125, 0.5625, 0.8125, 0.625, 0.75, 0.625, 0.625, 0.5, 0.6875, 0.5, 0.6875, 0.5625, 0.625, 0.5625, 0.6875, 0.5, 0.75, 0.5, 0.75, 0.5625, 0.6875, 0.5625, 0.75, 0.5, 0.8125, 0.5, 0.8125, 0.5625, 0.75, 0.5625, 0.8125, 0.5, 0.875, 0.5, 0.875, 0.5625, 0.8125, 0.5625, 0.8125, 0.5625, 0.875, 0.5625, 0.875, 0.625, 0.8125, 0.625, 0.625, 0.5625, 0.6875, 0.5625, 0.6875, 0.625, 0.625, 0.625, 0.8125, 0.625, 0.875, 0.625, 0.875, 0.625, 0.8125, 0.625, 0.3125, 0.625, 0.375, 0.625, 0.375, 0.625, 0.3125, 0.625, 0.625, 0.625, 0.6875, 0.625, 0.6875, 0.625, 0.625, 0.625, 0.6875, 0.625, 0.75, 0.625, 0.75, 0.625, 0.6875, 0.625, 0.5625, 0.625, 0.625, 0.625, 0.625, 0.625, 0.5625, 0.625, 0.125, 0.625, 0.1875, 0.625, 0.1875, 0.625, 0.125, 0.625, 0.1875, 0.625, 0.25, 0.625, 0.25, 0.625, 0.1875, 0.625, 0.75, 0.625, 0.8125, 0.625, 0.8125, 0.625, 0.75, 0.625, 0.4375, 0.125, 0.375, 0.125, 0.375, 0.125, 0.4375, 0.125, 0.375, 0.625, 0.4375, 0.625, 0.4375, 0.625, 0.375, 0.625, 0.4375, 0.625, 0.5, 0.625, 0.5, 0.625, 0.4375, 0.625, 0.25, 0.625, 0.3125, 0.625, 0.3125, 0.625, 0.25, 0.625, 0.5, 0.625, 0.5625, 0.625, 0.5625, 0.625, 0.5, 0.625, 0.625, 0.125, 0.5625, 0.125, 0.5625, 0.125, 0.625, 0.125, 0.5, 0.125, 0.4375, 0.125, 0.4375, 0.125, 0.5, 0.125, 0.5625, 0.125, 0.5, 0.125, 0.5, 0.125, 0.5625, 0.125, 0.3494, 0.625, 0.3125, 0.625, 0.375, 0.625, 0.1875, 0.625, 0.25, 0.625, 0.3185, 0.625, 0.2127, 0.625, 0.5704, 0.625, 0.5, 0.625, 0.5, 0.625, 0.5625, 0.625, 0.5836, 0.4119, 0.5, 0.4266, 0.5, 0.625, 0.5992, 0.625, 0.625, 0.625, 0.5704, 0.625, 0.5625, 0.625, 0.6506, 0.3517, 0.5836, 0.4119, 0.5992, 0.625, 0.6815, 0.625, 0.6875, 0.625, 0.6506, 0.625, 0.625, 0.625, 0.8125, 0.625, 0.625, 0.125, 0.6506, 0.3517, 0.5, 0.625, 0.4296, 0.625, 0.4375, 0.625, 0.5, 0.625, 0.5, 0.4266, 0.4164, 0.4119, 0.4008, 0.625, 0.5, 0.625, 0.4296, 0.625, 0.375, 0.625, 0.4375, 0.625, 0.4164, 0.4119, 0.2127, 0.625, 0.3185, 0.625, 0.4008, 0.625, 0.4008, 0.625, 0.3185, 0.625, 0.3494, 0.625, 0.4164, 0.625, 0.5, 0.625, 0.4008, 0.625, 0.4164, 0.625, 0.5, 0.625, 0.5992, 0.625, 0.5, 0.625, 0.5, 0.625, 0.5836, 0.625, 0.6815, 0.625, 0.5992, 0.625, 0.5836, 0.625, 0.6506, 0.625, 0.75, 0.625, 0.6815, 0.625, 0.6506, 0.625, 0.6875, 0.625, 0.3185, 0.625, 0.25, 0.625, 0.3125, 0.625, 0.3494, 0.625, 0.125, 0.625, 0.2127, 0.625, 0.4164, 0.4119, 0.4296, 0.2323, 0.5, 0.2588, 0.4296, 0.2323, 0.4164, 0.4119, 0.5, 0.4266, 0.5704, 0.2323, 0.5, 0.2588, 0.5, 0.4266, 0.5836, 0.4119, 0.625, 0.125, 0.5625, 0.125, 0.5704, 0.2323, 0.75, 0.625, 0.8125, 0.625, 0.6506, 0.3517, 0.6815, 0.625, 0.125, 0.625, 0.1875, 0.625, 0.2127, 0.625, 0.5625, 0.125, 0.5, 0.125, 0.5, 0.125, 0.5625, 0.125, 0.5, 0.125, 0.4375, 0.125, 0.4375, 0.125, 0.5, 0.125, 0.625, 0.125, 0.5625, 0.125, 0.5625, 0.125, 0.625, 0.125, 0.5, 0.625, 0.5625, 0.625, 0.5625, 0.625, 0.5, 0.625, 0.25, 0.625, 0.3125, 0.625, 0.3125, 0.625, 0.25, 0.625, 0.4375, 0.625, 0.5, 0.625, 0.5, 0.625, 0.4375, 0.625, 0.375, 0.625, 0.4375, 0.625, 0.4375, 0.625, 0.375, 0.625, 0.4375, 0.125, 0.375, 0.125, 0.375, 0.125, 0.4375, 0.125, 0.75, 0.625, 0.8125, 0.625, 0.8125, 0.625, 0.75, 0.625, 0.1875, 0.625, 0.25, 0.625, 0.25, 0.625, 0.1875, 0.625, 0.125, 0.625, 0.1875, 0.625, 0.1875, 0.625, 0.125, 0.625, 0.5625, 0.625, 0.625, 0.625, 0.625, 0.625, 0.5625, 0.625, 0.6875, 0.625, 0.75, 0.625, 0.75, 0.625, 0.6875, 0.625, 0.625, 0.625, 0.6875, 0.625, 0.6875, 0.625, 0.625, 0.625, 0.3125, 0.625, 0.375, 0.625, 0.375, 0.625, 0.3125, 0.625, 0.8125, 0.625, 0.875, 0.625, 0.875, 0.625, 0.8125, 0.625, 0.5, 0.125, 0.4375, 0.125, 0.4296, 0.2323, 0.5, 0.2588, 0.5625, 0.125, 0.5, 0.125, 0.5, 0.2588, 0.5704, 0.2323, 0.6506, 0.3517, 0.625, 0.125, 0.5704, 0.2323, 0.5836, 0.4119, 0.4375, 0.125, 0.125, 0.625, 0.4296, 0.2323, 0.5, 0.625, 0.4164, 0.625, 0.4296, 0.625, 0.5, 0.625, 0.5836, 0.625, 0.5, 0.625, 0.5, 0.625, 0.5704, 0.625, 0.6506, 0.625, 0.5836, 0.625, 0.5704, 0.625, 0.625, 0.625, 0.4164, 0.625, 0.3494, 0.625, 0.375, 0.625, 0.4296, 0.625])
me_cube_002.materials.append(mat_material)
me_cube_002.materials.append(None)
me_cube_002.materials.append(mat_dark_pink)
me_cube_002.use_remesh_fix_poles = True
me_cube_002.use_remesh_preserve_attributes = False
me_cube_002.update()
me_circle_002 = bpy.data.meshes.new('Circle.002')
me_circle_002.from_pydata([(0.2701, 0.5943, 0.05465), (-0.07918, 0.4077, -0.01208), (-0.1861, 0.0481, -0.1553), (0.01183, -0.2738, -0.2912), (0.3988, -0.3694, -0.3401), (0.748, -0.1828, -0.2734), (0.855, 0.1768, -0.1301), (0.657, 0.4987, 0.005764), (0.2497, 0.4643, 0.5767), (-0.03957, 0.3023, 0.5329), (-0.1149, 0.004416, 0.4213), (0.0588, -0.2678, 0.2938), (0.389, -0.3484, 0.2539), (0.681, -0.191, 0.3093), (0.7501, 0.1109, 0.4401), (0.5708, 0.3763, 0.5509), (-0.007457, 0.1633, 1.213), (-0.09689, 0.1155, 1.195), (-0.1243, 0.02339, 1.159), (-0.07358, -0.05903, 1.124), (0.0255, -0.08352, 1.111), (0.1149, -0.03573, 1.129), (0.1423, 0.05635, 1.165), (0.09163, 0.1388, 1.2), (0.07909, 0.02256, 1.153), (-0.01035, -0.02524, 1.136), (0.02839, 0.105, 1.188), (-0.06104, 0.05719, 1.171)], [], [(2, 1, 9, 10), (7, 6, 14, 15), (5, 4, 12, 13), (3, 2, 10, 11), (1, 0, 8, 9), (0, 7, 15, 8), (6, 5, 13, 14), (4, 3, 11, 12), (13, 12, 20, 21), (11, 10, 18, 19), (9, 8, 16, 17), (8, 15, 23, 16), (14, 13, 21, 22), (12, 11, 19, 20), (10, 9, 17, 18), (15, 14, 22, 23), (24, 22, 21), (19, 25, 20), (25, 24, 21, 20), (27, 26, 24, 25), (23, 22, 24, 26), (18, 17, 27), (17, 16, 26, 27), (16, 23, 26), (19, 18, 27, 25)])
me_circle_002.polygons.foreach_set('use_smooth', [True] * 25)
me_circle_002.polygons.foreach_set('material_index', [1, 1, 1, 1, 1, 1, 1, 1, 1, 1, 1, 1, 1, 1, 1, 1, 1, 1, 1, 1, 1, 1, 1, 1, 1])
_uv = me_circle_002.uv_layers.new(name='UVMap')
_uv.uv.foreach_set('vector', [0.0, 0.0, 0.0, 0.0, 0.0, 0.0, 0.0, 0.0, 0.0, 0.0, 0.0, 0.0, 0.0, 0.0, 0.0, 0.0, 0.0, 0.0, 0.0, 0.0, 0.0, 0.0, 0.0, 0.0, 0.0, 0.0, 0.0, 0.0, 0.0, 0.0, 0.0, 0.0, 0.0, 0.0, 0.0, 0.0, 0.0, 0.0, 0.0, 0.0, 0.0, 0.0, 0.0, 0.0, 0.0, 0.0, 0.0, 0.0, 0.0, 0.0, 0.0, 0.0, 0.0, 0.0, 0.0, 0.0, 0.0, 0.0, 0.0, 0.0, 0.0, 0.0, 0.0, 0.0, 0.0, 0.0, 0.0, 0.0, 0.0, 0.0, 0.0, 0.0, 0.0, 0.0, 0.0, 0.0, 0.0, 0.0, 0.0, 0.0, 0.0, 0.0, 0.0, 0.0, 0.0, 0.0, 0.0, 0.0, 0.0, 0.0, 0.0, 0.0, 0.0, 0.0, 0.0, 0.0, 0.0, 0.0, 0.0, 0.0, 0.0, 0.0, 0.0, 0.0, 0.0, 0.0, 0.0, 0.0, 0.0, 0.0, 0.0, 0.0, 0.0, 0.0, 0.0, 0.0, 0.0, 0.0, 0.0, 0.0, 0.0, 0.0, 0.0, 0.0, 0.0, 0.0, 0.0, 0.0, 0.0, 0.0, 0.0, 0.0, 0.0, 0.0, 0.0, 0.0, 0.0, 0.0, 0.0, 0.0, 0.0, 0.0, 0.0, 0.0, 0.0, 0.0, 0.0, 0.0, 0.0, 0.0, 0.0, 0.0, 0.0, 0.0, 0.0, 0.0, 0.0, 0.0, 0.0, 0.0, 0.0, 0.0, 0.0, 0.0, 0.0, 0.0, 0.0, 0.0, 0.0, 0.0, 0.0, 0.0, 0.0, 0.0, 0.0, 0.0, 0.0, 0.0, 0.0, 0.0, 0.0, 0.0, 0.0, 0.0, 0.0, 0.0, 0.0, 0.0, 0.0, 0.0, 0.0, 0.0])
me_circle_002.materials.append(mat_material_005)
me_circle_002.materials.append(mat_light_pink)
me_circle_002.use_remesh_fix_poles = True
me_circle_002.use_remesh_preserve_attributes = False
me_circle_002.update()
me_circle_003 = bpy.data.meshes.new('Circle.003')
me_circle_003.from_pydata([(0.2701, 0.5943, 0.05465), (-0.07918, 0.4077, -0.01208), (-0.1861, 0.0481, -0.1553), (0.01183, -0.2738, -0.2912), (0.3988, -0.3694, -0.3401), (0.748, -0.1828, -0.2734), (0.855, 0.1768, -0.1301), (0.657, 0.4987, 0.005764), (0.2497, 0.4643, 0.5767), (-0.03957, 0.3023, 0.5329), (-0.1149, 0.004416, 0.4213), (0.0588, -0.2678, 0.2938), (0.389, -0.3484, 0.2539), (0.681, -0.191, 0.3093), (0.7501, 0.1109, 0.4401), (0.5708, 0.3763, 0.5509), (-0.007457, 0.1633, 1.213), (-0.09689, 0.1155, 1.195), (-0.1243, 0.02339, 1.159), (-0.07358, -0.05903, 1.124), (0.0255, -0.08352, 1.111), (0.1149, -0.03573, 1.129), (0.1423, 0.05635, 1.165), (0.09163, 0.1388, 1.2), (0.07909, 0.02256, 1.153), (-0.01035, -0.02524, 1.136), (0.02839, 0.105, 1.188), (-0.06104, 0.05719, 1.171)], [], [(2, 1, 9, 10), (7, 6, 14, 15), (5, 4, 12, 13), (3, 2, 10, 11), (1, 0, 8, 9), (0, 7, 15, 8), (6, 5, 13, 14), (4, 3, 11, 12), (13, 12, 20, 21), (11, 10, 18, 19), (9, 8, 16, 17), (8, 15, 23, 16), (14, 13, 21, 22), (12, 11, 19, 20), (10, 9, 17, 18), (15, 14, 22, 23), (24, 22, 21), (19, 25, 20), (25, 24, 21, 20), (27, 26, 24, 25), (23, 22, 24, 26), (18, 17, 27), (17, 16, 26, 27), (16, 23, 26), (19, 18, 27, 25)])
me_circle_003.polygons.foreach_set('use_smooth', [True] * 25)
_uv = me_circle_003.uv_layers.new(name='UVMap')
_uv.uv.foreach_set('vector', [0.0, 0.0, 0.0, 0.0, 0.0, 0.0, 0.0, 0.0, 0.0, 0.0, 0.0, 0.0, 0.0, 0.0, 0.0, 0.0, 0.0, 0.0, 0.0, 0.0, 0.0, 0.0, 0.0, 0.0, 0.0, 0.0, 0.0, 0.0, 0.0, 0.0, 0.0, 0.0, 0.0, 0.0, 0.0, 0.0, 0.0, 0.0, 0.0, 0.0, 0.0, 0.0, 0.0, 0.0, 0.0, 0.0, 0.0, 0.0, 0.0, 0.0, 0.0, 0.0, 0.0, 0.0, 0.0, 0.0, 0.0, 0.0, 0.0, 0.0, 0.0, 0.0, 0.0, 0.0, 0.0, 0.0, 0.0, 0.0, 0.0, 0.0, 0.0, 0.0, 0.0, 0.0, 0.0, 0.0, 0.0, 0.0, 0.0, 0.0, 0.0, 0.0, 0.0, 0.0, 0.0, 0.0, 0.0, 0.0, 0.0, 0.0, 0.0, 0.0, 0.0, 0.0, 0.0, 0.0, 0.0, 0.0, 0.0, 0.0, 0.0, 0.0, 0.0, 0.0, 0.0, 0.0, 0.0, 0.0, 0.0, 0.0, 0.0, 0.0, 0.0, 0.0, 0.0, 0.0, 0.0, 0.0, 0.0, 0.0, 0.0, 0.0, 0.0, 0.0, 0.0, 0.0, 0.0, 0.0, 0.0, 0.0, 0.0, 0.0, 0.0, 0.0, 0.0, 0.0, 0.0, 0.0, 0.0, 0.0, 0.0, 0.0, 0.0, 0.0, 0.0, 0.0, 0.0, 0.0, 0.0, 0.0, 0.0, 0.0, 0.0, 0.0, 0.0, 0.0, 0.0, 0.0, 0.0, 0.0, 0.0, 0.0, 0.0, 0.0, 0.0, 0.0, 0.0, 0.0, 0.0, 0.0, 0.0, 0.0, 0.0, 0.0, 0.0, 0.0, 0.0, 0.0, 0.0, 0.0, 0.0, 0.0, 0.0, 0.0, 0.0, 0.0, 0.0, 0.0, 0.0, 0.0, 0.0, 0.0])
me_circle_003.use_remesh_fix_poles = True
me_circle_003.use_remesh_preserve_attributes = False
me_circle_003.update()
me_cube_003 = bpy.data.meshes.new('Cube.003')
me_cube_003.from_pydata([(0.5, 0.6421, 0.5), (0.4898, 0.6158, -0.5336), (0.5, -0.6421, 0.5), (0.5544, -0.6164, -0.5265), (0.3011, 0.7844, -0.5986), (0.1628, 0.6545, -0.6703), (0.5729, 0.7358, 0.2966), (0.6096, 0.7829, 1.863e-09), (0.5729, 0.7358, -0.2966), (0.554, -0.7358, 0.2966), (0.6096, -0.7829, 1.863e-09), (0.5729, -0.7358, -0.2966), (0.2966, -0.7358, 0.5729), (-0.001495, -0.7829, 0.6096), (0.5729, 0.381, 0.5729), (0.6096, -1.863e-09, 0.6096), (0.5729, -0.381, 0.5729), (0.163, -0.6431, -0.6776), (0.3018, -0.7644, -0.5949), (1.863e-09, 0.7829, 0.6096), (0.2966, 0.7358, 0.5729), (0.616, -0.3992, -0.5892), (0.5034, -0.2447, -0.6567), (0.546, 0.3779, -0.5994), (0.3162, 0.406, 0.729), (5.588e-09, 0.4278, 0.7818), (0.3331, 5.588e-09, 0.7818), (-6.519e-09, 1.863e-09, 0.8395), (0.3162, -0.406, 0.729), (-1.118e-08, -0.4278, 0.7818), (0.3162, -0.9362, -0.3162), (0.3334, -1.004, 0.01107), (0.2919, -0.9362, 0.3162), (-1.024e-08, -1.004, -0.3331), (1.304e-08, -1.078, 4.657e-09), (9.313e-09, -1.004, 0.3331), (0.08605, 0.4797, -0.7699), (0.1488, -0.2578, -0.79), (0.347, -0.1774, -0.7668), (0.09504, -0.4816, -0.7692), (0.729, 0.406, -0.3162), (0.7818, 0.4278, -7.451e-09), (0.729, 0.406, 0.3162), (0.7818, 1.863e-09, -0.3331), (0.8395, -5.588e-09, 0.0), (0.7818, 6.519e-09, 0.3331), (0.729, -0.406, -0.3162), (0.7818, -0.4278, 1.49e-08), (0.729, -0.406, 0.3162), (2.142e-08, 1.004, -0.3331), (1.304e-08, 1.078, 7.451e-09), (-5.588e-09, 1.004, 0.3331), (0.3162, 0.9362, -0.3162), (0.3331, 1.004, 1.49e-08), (0.3162, 0.9362, 0.3162), (-9.313e-10, -0.8294, -0.6096), (0.2966, -0.7824, -0.5729), (0.5622, -0.6421, -0.5), (0.6351, -0.381, -0.5729), (0.4985, 0.2378, -0.66), (0.1603, 0.2426, -0.7891), (0.3331, 6.519e-09, -0.7818), (1.49e-08, -0.4278, -0.7818), (0.5, 0.6421, -0.5), (0.2966, 0.8083, -0.5729), (5.588e-09, 0.7829, -0.6096), (0.6718, -2.794e-09, -0.6096), (0.5729, 0.381, -0.5729), (-7.451e-09, 0.4278, -0.7818), (0.0, -5.588e-09, -0.8395), (0.3427, 0.1748, -0.7668), (0.2652, -1.526, -0.001808), (0.2967, -1.372, 0.5463), (0.3041, -0.8041, -0.04504), (0.2963, -0.8041, 0.5673), (0.1858, -0.7627, -0.09116), (0.00653, -0.7419, -0.1143), (-0.003439, -0.7419, 0.6566), (0.1858, -0.7627, 0.6334), (0.3373, -0.7627, 0.4587), (0.3616, -0.7419, 0.2711), (0.3605, -0.7627, 0.08354), (0.3361, -1.41, -0.0409), (0.3881, -1.088, -0.04841), (0.3137, -0.9195, -0.09116), (0.3377, -0.9195, 0.5854), (0.3662, -1.088, 0.605), (0.3395, -1.256, 0.5854), (0.3081, -1.413, 0.4373), (0.3079, -1.588, 0.2662), (0.2889, -1.567, 0.1072), (2.338e-05, -1.588, -0.06053), (0.1456, -1.567, -0.0409), (0.1756, -1.413, 0.5854), (2.338e-05, -1.434, 0.605), (0.00653, -0.6441, 0.06047), (0.00653, -0.6113, 0.2711), (0.00653, -0.6441, 0.4818), (0.1982, -0.6741, 0.07121), (0.2089, -0.6441, 0.2711), (0.1982, -0.6741, 0.471), (0.4036, -0.9084, 0.07121), (0.4339, -0.8988, 0.2711), (0.4139, -0.9084, 0.471), (0.4743, -1.088, 0.09975), (0.4901, -1.088, 0.2783), (0.4548, -1.088, 0.4568), (0.4172, -1.421, 0.09673), (0.448, -1.431, 0.2662), (0.4072, -1.267, 0.4477), (0.1557, -1.656, 0.09673), (0.1645, -1.686, 0.2662), (0.1763, -1.502, 0.4477), (2.337e-05, -1.686, 0.08762), (2.338e-05, -1.719, 0.2662), (2.338e-05, -1.532, 0.4568), (0.00653, -0.8988, -0.2085), (0.1223, -0.9084, -0.1751), (0.00653, -1.088, -0.1933), (0.2084, -1.088, -0.1407), (2.338e-05, -1.431, -0.1529), (0.1763, -1.421, -0.1245), (0.1973, -0.9084, 0.669), (2.338e-05, -0.8988, 0.6973), (0.2084, -1.088, 0.6973), (2.338e-05, -1.088, 0.7282), (0.1973, -1.267, 0.669), (2.337e-05, -1.277, 0.6973), (0.3651, -0.2575, -0.8449), (0.3678, -0.7057, -0.8419), (0.4998, -0.298, -0.8017), (0.5565, -0.4384, -0.783), (0.5018, -0.5799, -0.7996), (0.233, -0.6062, -0.885), (0.1764, -0.4678, -0.9037), (0.2311, -0.3245, -0.8871), (0.3719, 0.6976, -0.8425), (0.2367, 0.5635, -0.8824), (0.1807, 0.4225, -0.899), (0.2367, 0.2815, -0.8824), (0.3719, 0.2231, -0.8425), (0.5071, 0.2815, -0.8026), (0.5632, 0.4225, -0.786), (0.5071, 0.5635, -0.8026), (0.3972, 0.6166, -1.021), (0.2806, 0.5514, -1.024), (0.2323, 0.4168, -1.025), (0.2806, 0.2898, -1.024), (0.3972, 0.2346, -1.021), (0.5138, 0.2897, -1.019), (0.5621, 0.4168, -1.018), (0.5138, 0.5512, -1.019), (0.3705, -0.3029, -1.021), (0.254, -0.3512, -1.024), (0.2057, -0.4678, -1.025), (0.254, -0.6024, -1.024), (0.3705, -0.6694, -1.021), (0.4871, -0.6068, -1.019), (0.5354, -0.4678, -1.018), (0.4871, -0.3512, -1.019), (0.2683, 0.5567, -1.015), (0.2163, 0.4185, -1.017), (0.2682, 0.2871, -1.015), (0.3913, 0.228, -1.011), (0.5125, 0.2863, -1.008), (0.5623, 0.4178, -1.007), (0.5125, 0.5581, -1.008), (0.3914, 0.6258, -1.011), (0.4898, -0.6103, -1.005), (0.4895, -0.3473, -1.006), (0.539, -0.4683, -1.004), (0.3693, -0.2959, -1.008), (0.2474, -0.3452, -1.011), (0.1962, -0.469, -1.012), (0.248, -0.6089, -1.011), (0.3699, -0.6767, -1.008), (0.3781, -0.3498, -1.042), (0.2924, -0.3848, -1.044), (0.257, -0.4711, -1.045), (0.2924, -0.5849, -1.044), (0.3781, -0.6346, -1.042), (0.4637, -0.5854, -1.04), (0.4992, -0.473, -1.04), (0.4637, -0.3864, -1.04), (0.398, 0.5667, -1.044), (0.3151, 0.52, -1.045), (0.2808, 0.4167, -1.046), (0.3151, 0.3201, -1.045), (0.398, 0.2822, -1.044), (0.481, 0.3201, -1.042), (0.5153, 0.4167, -1.041), (0.481, 0.5198, -1.042), (0.3781, -0.4823, -1.042), (0.398, 0.4062, -1.044), (0.4917, -0.3438, -0.961), (0.5425, -0.4691, -0.9597), (0.3682, -0.2898, -0.9642), (0.2416, -0.3404, -0.9671), (0.1881, -0.4705, -0.968), (0.2428, -0.6114, -0.9669), (0.3694, -0.7012, -0.964), (0.4924, -0.6069, -0.9609), (0.2012, 0.4202, -0.9668), (0.2562, 0.2898, -0.9642), (0.3854, 0.2223, -0.9597), (0.5111, 0.2862, -0.9559), (0.5625, 0.4189, -0.9546), (0.5112, 0.5585, -0.9564), (0.3855, 0.6589, -0.9606), (0.2564, 0.561, -0.9651)], [], [(24, 25, 27, 26), (26, 27, 29, 28), (0, 20, 24, 14), (20, 19, 25, 24), (28, 29, 13, 12), (16, 28, 12, 2), (15, 26, 28, 16), (14, 24, 26, 15), (30, 31, 34, 33), (31, 32, 35, 34), (57, 11, 30, 56), (11, 10, 31, 30), (10, 9, 32, 31), (9, 2, 12, 32), (32, 12, 13, 35), (56, 30, 33, 55), (40, 41, 44, 43), (41, 42, 45, 44), (43, 44, 47, 46), (44, 45, 48, 47), (63, 8, 40, 67), (8, 7, 41, 40), (7, 6, 42, 41), (6, 0, 14, 42), (42, 14, 15, 45), (45, 15, 16, 48), (48, 16, 2, 9), (47, 48, 9, 10), (46, 47, 10, 11), (58, 46, 11, 57), (66, 43, 46, 58), (67, 40, 43, 66), (49, 50, 53, 52), (50, 51, 54, 53), (51, 19, 20, 54), (54, 20, 0, 6), (53, 54, 6, 7), (52, 53, 7, 8), (64, 52, 8, 63), (65, 49, 52, 64), (17, 18, 56, 55), (18, 3, 57, 56), (3, 21, 58, 57), (21, 22, 66, 58), (38, 37, 69, 61), (37, 39, 62, 69), (22, 38, 61, 66), (39, 17, 55, 62), (1, 4, 64, 63), (4, 5, 65, 64), (59, 23, 67, 66), (23, 1, 63, 67), (36, 60, 69, 68), (60, 70, 61, 69), (5, 36, 68, 65), (70, 59, 66, 61), (95, 96, 99, 98), (96, 97, 100, 99), (97, 77, 78, 100), (100, 78, 74, 79), (99, 100, 79, 80), (98, 99, 80, 81), (75, 98, 81, 73), (76, 95, 98, 75), (101, 102, 105, 104), (102, 103, 106, 105), (104, 105, 108, 107), (105, 106, 109, 108), (73, 81, 101, 84), (81, 80, 102, 101), (80, 79, 103, 102), (79, 74, 85, 103), (103, 85, 86, 106), (106, 86, 87, 109), (109, 87, 72, 88), (108, 109, 88, 89), (107, 108, 89, 90), (82, 107, 90, 71), (83, 104, 107, 82), (84, 101, 104, 83), (110, 111, 114, 113), (111, 112, 115, 114), (71, 90, 110, 92), (90, 89, 111, 110), (89, 88, 112, 111), (88, 72, 93, 112), (112, 93, 94, 115), (92, 110, 113, 91), (116, 117, 119, 118), (118, 119, 121, 120), (76, 75, 117, 116), (75, 73, 84, 117), (117, 84, 83, 119), (119, 83, 82, 121), (121, 82, 71, 92), (120, 121, 92, 91), (122, 123, 125, 124), (124, 125, 127, 126), (74, 78, 122, 85), (78, 77, 123, 122), (126, 127, 94, 93), (87, 126, 93, 72), (86, 124, 126, 87), (85, 122, 124, 86), (136, 137, 5, 4), (137, 138, 36, 5), (138, 139, 60, 36), (139, 140, 70, 60), (140, 141, 59, 70), (141, 142, 23, 59), (142, 143, 1, 23), (143, 136, 4, 1), (132, 131, 21, 3), (131, 130, 22, 21), (130, 128, 38, 22), (128, 135, 37, 38), (135, 134, 39, 37), (133, 129, 18, 17), (18, 129, 132, 3), (194, 196, 128, 130), (201, 195, 131, 132), (195, 194, 130, 131), (133, 17, 39, 134), (209, 202, 138, 137), (202, 203, 139, 138), (203, 204, 140, 139), (204, 205, 141, 140), (205, 206, 142, 141), (206, 207, 143, 142), (207, 208, 136, 143), (208, 209, 137, 136), (196, 197, 135, 128), (197, 198, 134, 135), (198, 199, 133, 134), (199, 200, 129, 133), (200, 201, 132, 129), (144, 145, 160, 167), (151, 144, 167, 166), (150, 151, 166, 165), (149, 150, 165, 164), (148, 149, 164, 163), (147, 148, 163, 162), (146, 147, 162, 161), (145, 146, 161, 160), (156, 157, 168, 175), (155, 156, 175, 174), (154, 155, 174, 173), (153, 154, 173, 172), (152, 153, 172, 171), (158, 159, 169, 170), (157, 158, 170, 168), (159, 152, 171, 169), (159, 158, 182, 183), (157, 156, 180, 181), (155, 154, 178, 179), (153, 152, 176, 177), (152, 159, 183, 176), (158, 157, 181, 182), (156, 155, 179, 180), (154, 153, 177, 178), (192, 182, 181, 180), (149, 148, 188, 189), (147, 146, 186, 187), (145, 144, 184, 185), (144, 151, 191, 184), (150, 149, 189, 190), (148, 147, 187, 188), (146, 145, 185, 186), (151, 150, 190, 191), (193, 190, 189, 188), (178, 192, 180, 179), (176, 183, 182, 192), (177, 176, 192, 178), (186, 193, 188, 187), (184, 191, 190, 193), (185, 184, 193, 186), (175, 168, 201, 200), (174, 175, 200, 199), (173, 174, 199, 198), (172, 173, 198, 197), (171, 172, 197, 196), (170, 169, 194, 195), (168, 170, 195, 201), (169, 171, 196, 194), (167, 160, 209, 208), (166, 167, 208, 207), (165, 166, 207, 206), (164, 165, 206, 205), (163, 164, 205, 204), (162, 163, 204, 203), (161, 162, 203, 202), (160, 161, 202, 209)])
me_cube_003.polygons.foreach_set('use_smooth', [True] * 192)
_uv = me_cube_003.uv_layers.new(name='UVMap')
_uv.uv.foreach_set('vector', [0.6875, 0.5625, 0.75, 0.5625, 0.75, 0.625, 0.6875, 0.625, 0.6875, 0.625, 0.75, 0.625, 0.75, 0.6875, 0.6875, 0.6875, 0.625, 0.5, 0.6875, 0.5, 0.6875, 0.5625, 0.625, 0.5625, 0.6875, 0.5, 0.75, 0.5, 0.75, 0.5625, 0.6875, 0.5625, 0.6875, 0.6875, 0.75, 0.6875, 0.75, 0.75, 0.6875, 0.75, 0.625, 0.6875, 0.6875, 0.6875, 0.6875, 0.75, 0.625, 0.75, 0.625, 0.625, 0.6875, 0.625, 0.6875, 0.6875, 0.625, 0.6875, 0.625, 0.5625, 0.6875, 0.5625, 0.6875, 0.625, 0.625, 0.625, 0.4375, 0.8125, 0.5, 0.8125, 0.5, 0.875, 0.4375, 0.875, 0.5, 0.8125, 0.5625, 0.8125, 0.5625, 0.875, 0.5, 0.875, 0.375, 0.75, 0.4375, 0.75, 0.4375, 0.8125, 0.375, 0.8125, 0.4375, 0.75, 0.5, 0.75, 0.5, 0.8125, 0.4375, 0.8125, 0.5, 0.75, 0.5625, 0.75, 0.5625, 0.8125, 0.5, 0.8125, 0.5625, 0.75, 0.625, 0.75, 0.625, 0.8125, 0.5625, 0.8125, 0.5625, 0.8125, 0.625, 0.8125, 0.625, 0.875, 0.5625, 0.875, 0.375, 0.8125, 0.4375, 0.8125, 0.4375, 0.875, 0.375, 0.875, 0.4375, 0.5625, 0.5, 0.5625, 0.5, 0.625, 0.4375, 0.625, 0.5, 0.5625, 0.5625, 0.5625, 0.5625, 0.625, 0.5, 0.625, 0.4375, 0.625, 0.5, 0.625, 0.5, 0.6875, 0.4375, 0.6875, 0.5, 0.625, 0.5625, 0.625, 0.5625, 0.6875, 0.5, 0.6875, 0.375, 0.5, 0.4375, 0.5, 0.4375, 0.5625, 0.375, 0.5625, 0.4375, 0.5, 0.5, 0.5, 0.5, 0.5625, 0.4375, 0.5625, 0.5, 0.5, 0.5625, 0.5, 0.5625, 0.5625, 0.5, 0.5625, 0.5625, 0.5, 0.625, 0.5, 0.625, 0.5625, 0.5625, 0.5625, 0.5625, 0.5625, 0.625, 0.5625, 0.625, 0.625, 0.5625, 0.625, 0.5625, 0.625, 0.625, 0.625, 0.625, 0.6875, 0.5625, 0.6875, 0.5625, 0.6875, 0.625, 0.6875, 0.625, 0.75, 0.5625, 0.75, 0.5, 0.6875, 0.5625, 0.6875, 0.5625, 0.75, 0.5, 0.75, 0.4375, 0.6875, 0.5, 0.6875, 0.5, 0.75, 0.4375, 0.75, 0.375, 0.6875, 0.4375, 0.6875, 0.4375, 0.75, 0.375, 0.75, 0.375, 0.625, 0.4375, 0.625, 0.4375, 0.6875, 0.375, 0.6875, 0.375, 0.5625, 0.4375, 0.5625, 0.4375, 0.625, 0.375, 0.625, 0.4375, 0.375, 0.5, 0.375, 0.5, 0.4375, 0.4375, 0.4375, 0.5, 0.375, 0.5625, 0.375, 0.5625, 0.4375, 0.5, 0.4375, 0.5625, 0.375, 0.625, 0.375, 0.625, 0.4375, 0.5625, 0.4375, 0.5625, 0.4375, 0.625, 0.4375, 0.625, 0.5, 0.5625, 0.5, 0.5, 0.4375, 0.5625, 0.4375, 0.5625, 0.5, 0.5, 0.5, 0.4375, 0.4375, 0.5, 0.4375, 0.5, 0.5, 0.4375, 0.5, 0.375, 0.4375, 0.4375, 0.4375, 0.4375, 0.5, 0.375, 0.5, 0.375, 0.375, 0.4375, 0.375, 0.4375, 0.4375, 0.375, 0.4375, 0.2793, 0.7182, 0.3111, 0.7418, 0.3125, 0.75, 0.25, 0.75, 0.3111, 0.7418, 0.368, 0.7388, 0.375, 0.75, 0.3125, 0.75, 0.368, 0.7388, 0.3687, 0.687, 0.375, 0.6875, 0.375, 0.75, 0.3687, 0.687, 0.3504, 0.656, 0.375, 0.625, 0.375, 0.6875, 0.3124, 0.6434, 0.2748, 0.6547, 0.25, 0.625, 0.3125, 0.625, 0.2748, 0.6547, 0.265, 0.6877, 0.25, 0.6875, 0.25, 0.625, 0.3504, 0.656, 0.3124, 0.6434, 0.3125, 0.625, 0.375, 0.625, 0.265, 0.6877, 0.2793, 0.7182, 0.25, 0.75, 0.25, 0.6875, 0.3659, 0.5143, 0.3114, 0.5096, 0.3125, 0.5, 0.375, 0.5, 0.3114, 0.5096, 0.2804, 0.5292, 0.25, 0.5, 0.3125, 0.5, 0.3497, 0.5959, 0.3661, 0.5681, 0.375, 0.5625, 0.375, 0.625, 0.3661, 0.5681, 0.3659, 0.5143, 0.375, 0.5, 0.375, 0.5625, 0.2641, 0.5623, 0.2778, 0.5972, 0.25, 0.625, 0.25, 0.5625, 0.2778, 0.5972, 0.3124, 0.6066, 0.3125, 0.625, 0.25, 0.625, 0.2804, 0.5292, 0.2641, 0.5623, 0.25, 0.5625, 0.25, 0.5, 0.3124, 0.6066, 0.3497, 0.5959, 0.375, 0.625, 0.3125, 0.625, 0.4375, 0.375, 0.5, 0.375, 0.5, 0.4375, 0.4375, 0.4375, 0.5, 0.375, 0.5625, 0.375, 0.5625, 0.4375, 0.5, 0.4375, 0.5625, 0.375, 0.625, 0.375, 0.625, 0.4375, 0.5625, 0.4375, 0.5625, 0.4375, 0.625, 0.4375, 0.625, 0.5, 0.5625, 0.5, 0.5, 0.4375, 0.5625, 0.4375, 0.5625, 0.5, 0.5, 0.5, 0.4375, 0.4375, 0.5, 0.4375, 0.5, 0.5, 0.4375, 0.5, 0.375, 0.4375, 0.4375, 0.4375, 0.4375, 0.5, 0.375, 0.5, 0.375, 0.375, 0.4375, 0.375, 0.4375, 0.4375, 0.375, 0.4375, 0.4375, 0.5625, 0.5, 0.5625, 0.5, 0.625, 0.4375, 0.625, 0.5, 0.5625, 0.5625, 0.5625, 0.5625, 0.625, 0.5, 0.625, 0.4375, 0.625, 0.5, 0.625, 0.5, 0.6875, 0.4375, 0.6875, 0.5, 0.625, 0.5625, 0.625, 0.5625, 0.6875, 0.5, 0.6875, 0.375, 0.5, 0.4375, 0.5, 0.4375, 0.5625, 0.375, 0.5625, 0.4375, 0.5, 0.5, 0.5, 0.5, 0.5625, 0.4375, 0.5625, 0.5, 0.5, 0.5625, 0.5, 0.5625, 0.5625, 0.5, 0.5625, 0.5625, 0.5, 0.625, 0.5, 0.625, 0.5625, 0.5625, 0.5625, 0.5625, 0.5625, 0.625, 0.5625, 0.625, 0.625, 0.5625, 0.625, 0.5625, 0.625, 0.625, 0.625, 0.625, 0.6875, 0.5625, 0.6875, 0.5625, 0.6875, 0.625, 0.6875, 0.625, 0.75, 0.5625, 0.75, 0.5, 0.6875, 0.5625, 0.6875, 0.5625, 0.75, 0.5, 0.75, 0.4375, 0.6875, 0.5, 0.6875, 0.5, 0.75, 0.4375, 0.75, 0.375, 0.6875, 0.4375, 0.6875, 0.4375, 0.75, 0.375, 0.75, 0.375, 0.625, 0.4375, 0.625, 0.4375, 0.6875, 0.375, 0.6875, 0.375, 0.5625, 0.4375, 0.5625, 0.4375, 0.625, 0.375, 0.625, 0.4375, 0.8125, 0.5, 0.8125, 0.5, 0.875, 0.4375, 0.875, 0.5, 0.8125, 0.5625, 0.8125, 0.5625, 0.875, 0.5, 0.875, 0.375, 0.75, 0.4375, 0.75, 0.4375, 0.8125, 0.375, 0.8125, 0.4375, 0.75, 0.5, 0.75, 0.5, 0.8125, 0.4375, 0.8125, 0.5, 0.75, 0.5625, 0.75, 0.5625, 0.8125, 0.5, 0.8125, 0.5625, 0.75, 0.625, 0.75, 0.625, 0.8125, 0.5625, 0.8125, 0.5625, 0.8125, 0.625, 0.8125, 0.625, 0.875, 0.5625, 0.875, 0.375, 0.8125, 0.4375, 0.8125, 0.4375, 0.875, 0.375, 0.875, 0.25, 0.5625, 0.3125, 0.5625, 0.3125, 0.625, 0.25, 0.625, 0.25, 0.625, 0.3125, 0.625, 0.3125, 0.6875, 0.25, 0.6875, 0.25, 0.5, 0.3125, 0.5, 0.3125, 0.5625, 0.25, 0.5625, 0.3125, 0.5, 0.375, 0.5, 0.375, 0.5625, 0.3125, 0.5625, 0.3125, 0.5625, 0.375, 0.5625, 0.375, 0.625, 0.3125, 0.625, 0.3125, 0.625, 0.375, 0.625, 0.375, 0.6875, 0.3125, 0.6875, 0.3125, 0.6875, 0.375, 0.6875, 0.375, 0.75, 0.3125, 0.75, 0.25, 0.6875, 0.3125, 0.6875, 0.3125, 0.75, 0.25, 0.75, 0.6875, 0.5625, 0.75, 0.5625, 0.75, 0.625, 0.6875, 0.625, 0.6875, 0.625, 0.75, 0.625, 0.75, 0.6875, 0.6875, 0.6875, 0.625, 0.5, 0.6875, 0.5, 0.6875, 0.5625, 0.625, 0.5625, 0.6875, 0.5, 0.75, 0.5, 0.75, 0.5625, 0.6875, 0.5625, 0.6875, 0.6875, 0.75, 0.6875, 0.75, 0.75, 0.6875, 0.75, 0.625, 0.6875, 0.6875, 0.6875, 0.6875, 0.75, 0.625, 0.75, 0.625, 0.625, 0.6875, 0.625, 0.6875, 0.6875, 0.625, 0.6875, 0.625, 0.5625, 0.6875, 0.5625, 0.6875, 0.625, 0.625, 0.625, 0.0, 0.0, 0.0, 0.0, 0.2804, 0.5292, 0.3114, 0.5096, 0.0, 0.0, 0.0, 0.0, 0.2641, 0.5623, 0.2804, 0.5292, 0.0, 0.0, 0.0, 0.0, 0.2778, 0.5972, 0.2641, 0.5623, 0.0, 0.0, 0.0, 0.0, 0.3124, 0.6066, 0.2778, 0.5972, 0.0, 0.0, 0.0, 0.0, 0.3497, 0.5959, 0.3124, 0.6066, 0.0, 0.0, 0.0, 0.0, 0.3661, 0.5681, 0.3497, 0.5959, 0.0, 0.0, 0.0, 0.0, 0.3659, 0.5143, 0.3661, 0.5681, 0.0, 0.0, 0.0, 0.0, 0.3114, 0.5096, 0.3659, 0.5143, 0.0, 0.0, 0.0, 0.0, 0.3687, 0.687, 0.368, 0.7388, 0.0, 0.0, 0.0, 0.0, 0.3504, 0.656, 0.3687, 0.687, 0.0, 0.0, 0.0, 0.0, 0.3124, 0.6434, 0.3504, 0.656, 0.0, 0.0, 0.0, 0.0, 0.2748, 0.6547, 0.3124, 0.6434, 0.0, 0.0, 0.0, 0.0, 0.265, 0.6877, 0.2748, 0.6547, 0.0, 0.0, 0.0, 0.0, 0.3111, 0.7418, 0.2793, 0.7182, 0.3111, 0.7418, 0.0, 0.0, 0.0, 0.0, 0.368, 0.7388, 0.0, 0.0, 0.0, 0.0, 0.0, 0.0, 0.0, 0.0, 0.0, 0.0, 0.0, 0.0, 0.0, 0.0, 0.0, 0.0, 0.0, 0.0, 0.0, 0.0, 0.0, 0.0, 0.0, 0.0, 0.0, 0.0, 0.2793, 0.7182, 0.265, 0.6877, 0.0, 0.0, 0.0, 0.0, 0.0, 0.0, 0.0, 0.0, 0.0, 0.0, 0.0, 0.0, 0.0, 0.0, 0.0, 0.0, 0.0, 0.0, 0.0, 0.0, 0.0, 0.0, 0.0, 0.0, 0.0, 0.0, 0.0, 0.0, 0.0, 0.0, 0.0, 0.0, 0.0, 0.0, 0.0, 0.0, 0.0, 0.0, 0.0, 0.0, 0.0, 0.0, 0.0, 0.0, 0.0, 0.0, 0.0, 0.0, 0.0, 0.0, 0.0, 0.0, 0.0, 0.0, 0.0, 0.0, 0.0, 0.0, 0.0, 0.0, 0.0, 0.0, 0.0, 0.0, 0.0, 0.0, 0.0, 0.0, 0.0, 0.0, 0.0, 0.0, 0.0, 0.0, 0.0, 0.0, 0.0, 0.0, 0.0, 0.0, 0.0, 0.0, 0.0, 0.0, 0.0, 0.0, 0.0, 0.0, 0.0, 0.0, 0.0, 0.0, 0.0, 0.0, 0.0, 0.0, 0.0, 0.0, 0.0, 0.0, 0.0, 0.0, 0.0, 0.0, 0.0, 0.0, 0.0, 0.0, 0.0, 0.0, 0.0, 0.0, 0.0, 0.0, 0.0, 0.0, 0.0, 0.0, 0.0, 0.0, 0.0, 0.0, 0.0, 0.0, 0.0, 0.0, 0.0, 0.0, 0.0, 0.0, 0.0, 0.0, 0.0, 0.0, 0.0, 0.0, 0.0, 0.0, 0.0, 0.0, 0.0, 0.0, 0.0, 0.0, 0.0, 0.0, 0.0, 0.0, 0.0, 0.0, 0.0, 0.0, 0.0, 0.0, 0.0, 0.0, 0.0, 0.0, 0.0, 0.0, 0.0, 0.0, 0.0, 0.0, 0.0, 0.0, 0.0, 0.0, 0.0, 0.0, 0.0, 0.0, 0.0, 0.0, 0.0, 0.0, 0.0, 0.0, 0.0, 0.0, 0.0, 0.0, 0.0, 0.0, 0.0, 0.0, 0.0, 0.0, 0.0, 0.0, 0.0, 0.0, 0.0, 0.0, 0.0, 0.0, 0.0, 0.0, 0.0, 0.0, 0.0, 0.0, 0.0, 0.0, 0.0, 0.0, 0.0, 0.0, 0.0, 0.0, 0.0, 0.0, 0.0, 0.0, 0.0, 0.0, 0.0, 0.0, 0.0, 0.0, 0.0, 0.0, 0.0, 0.0, 0.0, 0.0, 0.0, 0.0, 0.0, 0.0, 0.0, 0.0, 0.0, 0.0, 0.0, 0.0, 0.0, 0.0, 0.0, 0.0, 0.0, 0.0, 0.0, 0.0, 0.0, 0.0, 0.0, 0.0, 0.0, 0.0, 0.0, 0.0, 0.0, 0.0, 0.0, 0.0, 0.0, 0.0, 0.0, 0.0, 0.0, 0.0, 0.0, 0.0, 0.0, 0.0, 0.0, 0.0, 0.0, 0.0, 0.0, 0.0, 0.0, 0.0, 0.0, 0.0, 0.0, 0.0, 0.0, 0.0, 0.0, 0.0, 0.0, 0.0, 0.0, 0.0, 0.0, 0.0, 0.0, 0.0, 0.0, 0.0, 0.0, 0.0, 0.0, 0.0, 0.0, 0.0, 0.0, 0.0, 0.0, 0.0, 0.0, 0.0, 0.0, 0.0, 0.0, 0.0, 0.0, 0.0, 0.0, 0.0, 0.0, 0.0, 0.0, 0.0, 0.0, 0.0, 0.0, 0.0, 0.0, 0.0, 0.0, 0.0, 0.0, 0.0, 0.0, 0.0, 0.0, 0.0, 0.0, 0.0, 0.0, 0.0, 0.0, 0.0, 0.0, 0.0, 0.0, 0.0, 0.0, 0.0, 0.0, 0.0, 0.0, 0.0, 0.0, 0.0, 0.0, 0.0, 0.0, 0.0, 0.0, 0.0, 0.0, 0.0, 0.0, 0.0, 0.0, 0.0, 0.0, 0.0, 0.0, 0.0, 0.0, 0.0, 0.0, 0.0, 0.0, 0.0, 0.0, 0.0, 0.0, 0.0, 0.0, 0.0, 0.0, 0.0, 0.0, 0.0, 0.0, 0.0, 0.0, 0.0, 0.0, 0.0, 0.0, 0.0, 0.0, 0.0, 0.0, 0.0, 0.0, 0.0, 0.0, 0.0, 0.0, 0.0, 0.0, 0.0, 0.0, 0.0, 0.0, 0.0, 0.0, 0.0, 0.0, 0.0, 0.0, 0.0, 0.0, 0.0, 0.0, 0.0, 0.0, 0.0, 0.0, 0.0, 0.0, 0.0, 0.0, 0.0, 0.0, 0.0, 0.0, 0.0, 0.0, 0.0, 0.0, 0.0, 0.0, 0.0, 0.0, 0.0, 0.0, 0.0, 0.0, 0.0, 0.0, 0.0, 0.0, 0.0, 0.0, 0.0, 0.0, 0.0, 0.0, 0.0, 0.0, 0.0, 0.0, 0.0, 0.0, 0.0, 0.0, 0.0, 0.0, 0.0, 0.0, 0.0, 0.0, 0.0, 0.0, 0.0, 0.0, 0.0, 0.0, 0.0, 0.0, 0.0, 0.0, 0.0, 0.0, 0.0, 0.0, 0.0, 0.0, 0.0, 0.0, 0.0, 0.0, 0.0, 0.0, 0.0, 0.0, 0.0, 0.0, 0.0, 0.0, 0.0, 0.0, 0.0, 0.0, 0.0, 0.0, 0.0, 0.0, 0.0, 0.0, 0.0, 0.0, 0.0, 0.0, 0.0, 0.0, 0.0, 0.0, 0.0, 0.0, 0.0, 0.0, 0.0, 0.0, 0.0, 0.0, 0.0, 0.0, 0.0, 0.0, 0.0, 0.0, 0.0, 0.0, 0.0, 0.0, 0.0, 0.0, 0.0, 0.0, 0.0, 0.0, 0.0, 0.0, 0.0, 0.0, 0.0, 0.0, 0.0, 0.0, 0.0, 0.0, 0.0, 0.0, 0.0, 0.0, 0.0, 0.0, 0.0, 0.0, 0.0, 0.0, 0.0, 0.0, 0.0])
me_cube_003.materials.append(mat_material)
me_cube_003.use_remesh_preserve_volume = False
me_cube_003.use_remesh_preserve_attributes = False
me_cube_003.use_mirror_vertex_groups = False
me_cube_003.update()
me_circle_004 = bpy.data.meshes.new('Circle.004')
me_circle_004.from_pydata([(0.2701, 0.5943, 0.05465), (-0.07918, 0.4077, -0.01208), (-0.1861, 0.0481, -0.1553), (0.01183, -0.2738, -0.2912), (0.3988, -0.3694, -0.3401), (0.748, -0.1828, -0.2734), (0.855, 0.1768, -0.1301), (0.657, 0.4987, 0.005764), (0.2497, 0.4643, 0.5767), (-0.03957, 0.3023, 0.5329), (-0.1149, 0.004416, 0.4213), (0.0588, -0.2678, 0.2938), (0.389, -0.3484, 0.2539), (0.681, -0.191, 0.3093), (0.7501, 0.1109, 0.4401), (0.5708, 0.3763, 0.5509), (-0.007457, 0.1633, 1.213), (-0.09689, 0.1155, 1.195), (-0.1243, 0.02339, 1.159), (-0.07358, -0.05903, 1.124), (0.0255, -0.08352, 1.111), (0.1149, -0.03573, 1.129), (0.1423, 0.05635, 1.165), (0.09163, 0.1388, 1.2), (0.07909, 0.02256, 1.153), (-0.01035, -0.02524, 1.136), (0.02839, 0.105, 1.188), (-0.06104, 0.05719, 1.171)], [], [(2, 1, 9, 10), (7, 6, 14, 15), (5, 4, 12, 13), (3, 2, 10, 11), (1, 0, 8, 9), (0, 7, 15, 8), (6, 5, 13, 14), (4, 3, 11, 12), (13, 12, 20, 21), (11, 10, 18, 19), (9, 8, 16, 17), (8, 15, 23, 16), (14, 13, 21, 22), (12, 11, 19, 20), (10, 9, 17, 18), (15, 14, 22, 23), (24, 22, 21), (19, 25, 20), (25, 24, 21, 20), (27, 26, 24, 25), (23, 22, 24, 26), (18, 17, 27), (17, 16, 26, 27), (16, 23, 26), (19, 18, 27, 25)])
me_circle_004.polygons.foreach_set('use_smooth', [True] * 25)
_uv = me_circle_004.uv_layers.new(name='UVMap')
_uv.uv.foreach_set('vector', [0.0, 0.0, 0.0, 0.0, 0.0, 0.0, 0.0, 0.0, 0.0, 0.0, 0.0, 0.0, 0.0, 0.0, 0.0, 0.0, 0.0, 0.0, 0.0, 0.0, 0.0, 0.0, 0.0, 0.0, 0.0, 0.0, 0.0, 0.0, 0.0, 0.0, 0.0, 0.0, 0.0, 0.0, 0.0, 0.0, 0.0, 0.0, 0.0, 0.0, 0.0, 0.0, 0.0, 0.0, 0.0, 0.0, 0.0, 0.0, 0.0, 0.0, 0.0, 0.0, 0.0, 0.0, 0.0, 0.0, 0.0, 0.0, 0.0, 0.0, 0.0, 0.0, 0.0, 0.0, 0.0, 0.0, 0.0, 0.0, 0.0, 0.0, 0.0, 0.0, 0.0, 0.0, 0.0, 0.0, 0.0, 0.0, 0.0, 0.0, 0.0, 0.0, 0.0, 0.0, 0.0, 0.0, 0.0, 0.0, 0.0, 0.0, 0.0, 0.0, 0.0, 0.0, 0.0, 0.0, 0.0, 0.0, 0.0, 0.0, 0.0, 0.0, 0.0, 0.0, 0.0, 0.0, 0.0, 0.0, 0.0, 0.0, 0.0, 0.0, 0.0, 0.0, 0.0, 0.0, 0.0, 0.0, 0.0, 0.0, 0.0, 0.0, 0.0, 0.0, 0.0, 0.0, 0.0, 0.0, 0.0, 0.0, 0.0, 0.0, 0.0, 0.0, 0.0, 0.0, 0.0, 0.0, 0.0, 0.0, 0.0, 0.0, 0.0, 0.0, 0.0, 0.0, 0.0, 0.0, 0.0, 0.0, 0.0, 0.0, 0.0, 0.0, 0.0, 0.0, 0.0, 0.0, 0.0, 0.0, 0.0, 0.0, 0.0, 0.0, 0.0, 0.0, 0.0, 0.0, 0.0, 0.0, 0.0, 0.0, 0.0, 0.0, 0.0, 0.0, 0.0, 0.0, 0.0, 0.0, 0.0, 0.0, 0.0, 0.0, 0.0, 0.0, 0.0, 0.0, 0.0, 0.0, 0.0, 0.0])
me_circle_004.materials.append(mat_dark_pink)
me_circle_004.use_remesh_fix_poles = True
me_circle_004.use_remesh_preserve_attributes = False
me_circle_004.update()
me_circle_005 = bpy.data.meshes.new('Circle.005')
me_circle_005.from_pydata([(-0.1122, 1.446, 0.1082), (-0.3747, 1.426, 0.1118), (-0.6285, 1.341, 0.1209), (-0.8564, 1.195, 0.1349), (-1.043, 0.9994, 0.1529), (-1.175, 0.7671, 0.1735), (-1.244, 0.514, 0.1954), (-1.245, 0.2572, 0.2172), (-1.179, 0.01437, 0.2373), (-1.048, -0.198, 0.2543), (-0.8637, -0.3655, 0.2671), (-0.637, -0.4767, 0.2749), (-0.3838, -0.5239, 0.277), (-0.1213, -0.5041, 0.2734), (0.1326, -0.4184, 0.2643), (0.3605, -0.2728, 0.2503), (0.5469, -0.07723, 0.2324), (0.6792, 0.1551, 0.2117), (0.7483, 0.4082, 0.1898), (0.7495, 0.6649, 0.168), (0.6827, 0.9078, 0.148), (0.5525, 1.12, 0.1309), (0.3677, 1.288, 0.1181), (0.141, 1.399, 0.1104), (-0.2368, 1.368, 0.234), (-0.2304, 1.168, 0.3751), (-0.6851, 1.217, 0.2501), (-0.6805, 0.9304, 0.3986), (-1.014, 0.8716, 0.2818), (-0.227, 0.8617, 0.4818), (-1.136, 0.4245, 0.3205), (-0.891, 0.4753, 0.4387), (-1.018, -0.004413, 0.356), (-0.6846, 0.05179, 0.473), (-0.6922, -0.3002, 0.3787), (-0.4476, 0.7451, 0.4933), (-0.2449, -0.3837, 0.3824), (-0.2364, -0.1181, 0.4841), (0.2034, -0.2324, 0.3664), (0.2137, 0.1198, 0.4607), (0.5327, 0.1131, 0.3347), (-0.5508, 0.522, 0.513), (0.6547, 0.5601, 0.2959), (0.4242, 0.5749, 0.4206), (0.5368, 0.9891, 0.2605), (0.2178, 0.9985, 0.3862), (0.2105, 1.285, 0.2378), (-0.4496, 0.3145, 0.5298), (-0.23, 0.2312, 0.5352), (-0.009411, 0.3478, 0.5238), (0.09374, 0.5709, 0.5041), (-0.007407, 0.7784, 0.4873), (-0.2295, 0.3312, 0.5268), (-0.2285, 0.5465, 0.5085), (-0.2275, 0.7617, 0.4903), (0.7351, 0.356, -0.6031)], [], [(5, 4, 28), (20, 19, 42, 44), (13, 12, 36), (6, 5, 28, 30), (21, 20, 44), (14, 13, 36, 38), (7, 6, 30), (22, 21, 44, 46), (15, 14, 38), (8, 7, 30, 32), (23, 22, 46), (1, 0, 24), (16, 15, 38, 40), (9, 8, 32), (0, 23, 46, 24), (2, 1, 24, 26), (17, 16, 40), (10, 9, 32, 34), (3, 2, 26), (18, 17, 40, 42), (11, 10, 34), (4, 3, 26, 28), (19, 18, 42), (12, 11, 34, 36), (32, 30, 31, 33), (24, 46, 45, 25), (44, 42, 43, 45), (26, 24, 25, 27), (38, 36, 37, 39), (28, 26, 27), (36, 34, 33, 37), (42, 40, 39, 43), (40, 38, 39), (30, 28, 27, 31), (34, 32, 33), (46, 44, 45), (33, 31, 41, 47), (43, 39, 49, 50), (39, 37, 48, 49), (37, 33, 47, 48), (45, 43, 50, 51), (25, 45, 51, 29), (31, 27, 35, 41), (27, 25, 29, 35), (29, 51, 54), (53, 54, 51, 50), (52, 53, 50, 49), (48, 47, 52), (41, 35, 54, 53), (47, 41, 53, 52), (49, 48, 52), (35, 29, 54), (4, 5, 55), (19, 20, 55), (12, 13, 55), (5, 6, 55), (20, 21, 55), (13, 14, 55), (6, 7, 55), (21, 22, 55), (14, 15, 55), (7, 8, 55), (22, 23, 55), (0, 1, 55), (15, 16, 55), (8, 9, 55), (23, 0, 55), (1, 2, 55), (16, 17, 55), (9, 10, 55), (2, 3, 55), (17, 18, 55), (10, 11, 55), (3, 4, 55), (18, 19, 55), (11, 12, 55)])
me_circle_005.polygons.foreach_set('use_smooth', [True] * 76)
_uv = me_circle_005.uv_layers.new(name='UVMap')
_uv.uv.foreach_set('vector', [0.0, 0.0, 0.0, 0.0, 0.0, 0.0, 0.0, 0.0, 0.0, 0.0, 0.0, 0.0, 0.0, 0.0, 0.0, 0.0, 0.0, 0.0, 0.0, 0.0, 0.0, 0.0, 0.0, 0.0, 0.0, 0.0, 0.0, 0.0, 0.0, 0.0, 0.0, 0.0, 0.0, 0.0, 0.0, 0.0, 0.0, 0.0, 0.0, 0.0, 0.0, 0.0, 0.0, 0.0, 0.0, 0.0, 0.0, 0.0, 0.0, 0.0, 0.0, 0.0, 0.0, 0.0, 0.0, 0.0, 0.0, 0.0, 0.0, 0.0, 0.0, 0.0, 0.0, 0.0, 0.0, 0.0, 0.0, 0.0, 0.0, 0.0, 0.0, 0.0, 0.0, 0.0, 0.0, 0.0, 0.0, 0.0, 0.0, 0.0, 0.0, 0.0, 0.0, 0.0, 0.0, 0.0, 0.0, 0.0, 0.0, 0.0, 0.0, 0.0, 0.0, 0.0, 0.0, 0.0, 0.0, 0.0, 0.0, 0.0, 0.0, 0.0, 0.0, 0.0, 0.0, 0.0, 0.0, 0.0, 0.0, 0.0, 0.0, 0.0, 0.0, 0.0, 0.0, 0.0, 0.0, 0.0, 0.0, 0.0, 0.0, 0.0, 0.0, 0.0, 0.0, 0.0, 0.0, 0.0, 0.0, 0.0, 0.0, 0.0, 0.0, 0.0, 0.0, 0.0, 0.0, 0.0, 0.0, 0.0, 0.0, 0.0, 0.0, 0.0, 0.0, 0.0, 0.0, 0.0, 0.0, 0.0, 0.0, 0.0, 0.0, 0.0, 0.0, 0.0, 0.0, 0.0, 0.0, 0.0, 0.0, 0.0, 0.0, 0.0, 0.0, 0.0, 0.0, 0.0, 0.0, 0.0, 0.0, 0.0, 0.0, 0.0, 0.0, 0.0, 0.0, 0.0, 0.0, 0.0, 0.0, 0.0, 0.0, 0.0, 0.0, 0.0, 0.0, 0.0, 0.0, 0.0, 0.0, 0.0, 0.0, 0.0, 0.0, 0.0, 0.0, 0.0, 0.0, 0.0, 0.0, 0.0, 0.0, 0.0, 0.0, 0.0, 0.0, 0.0, 0.0, 0.0, 0.0, 0.0, 0.0, 0.0, 0.0, 0.0, 0.0, 0.0, 0.0, 0.0, 0.0, 0.0, 0.0, 0.0, 0.0, 0.0, 0.0, 0.0, 0.0, 0.0, 0.0, 0.0, 0.0, 0.0, 0.0, 0.0, 0.0, 0.0, 0.0, 0.0, 0.0, 0.0, 0.0, 0.0, 0.0, 0.0, 0.0, 0.0, 0.0, 0.0, 0.0, 0.0, 0.0, 0.0, 0.0, 0.0, 0.0, 0.0, 0.0, 0.0, 0.0, 0.0, 0.0, 0.0, 0.0, 0.0, 0.0, 0.0, 0.0, 0.0, 0.0, 0.0, 0.0, 0.0, 0.0, 0.0, 0.0, 0.0, 0.0, 0.0, 0.0, 0.0, 0.0, 0.0, 0.0, 0.0, 0.0, 0.0, 0.0, 0.0, 0.0, 0.0, 0.0, 0.0, 0.0, 0.0, 0.0, 0.0, 0.0, 0.0, 0.0, 0.0, 0.0, 0.0, 0.0, 0.0, 0.0, 0.0, 0.0, 0.0, 0.0, 0.0, 0.0, 0.0, 0.0, 0.0, 0.0, 0.0, 0.0, 0.0, 0.0, 0.0, 0.0, 0.0, 0.0, 0.0, 0.0, 0.0, 0.0, 0.0, 0.0, 0.0, 0.0, 0.0, 0.0, 0.0, 0.0, 0.0, 0.0, 0.0, 0.0, 0.0, 0.0, 0.0, 0.0, 0.0, 0.0, 0.0, 0.0, 0.0, 0.0, 0.0, 0.0, 0.0, 0.0, 0.0, 0.0, 0.0, 0.0, 0.0, 0.0, 0.0, 0.0, 0.0, 0.0, 0.0, 0.0, 0.0, 0.0, 0.0, 0.0, 0.0, 0.0, 0.0, 0.0, 0.0, 0.0, 0.0, 0.0, 0.0, 0.0, 0.0, 0.0, 0.0, 0.0, 0.0, 0.0, 0.0, 0.0, 0.0, 0.0, 0.0, 0.0, 0.0, 0.0, 0.0, 0.0, 0.0, 0.0, 0.0, 0.0, 0.0, 0.0, 0.0, 0.0, 0.0, 0.0, 0.0, 0.0, 0.0, 0.0, 0.0, 0.0, 0.0, 0.0, 0.0, 0.0, 0.0, 0.0, 0.0, 0.0, 0.0, 0.0, 0.0, 0.0, 0.0, 0.0, 0.0, 0.0, 0.0, 0.0, 0.0, 0.0, 0.0, 0.0, 0.0, 0.0, 0.0, 0.0, 0.0, 0.0, 0.0, 0.0, 0.0, 0.0, 0.0, 0.0, 0.0, 0.0, 0.0, 0.0, 0.0, 0.0, 0.0, 0.0, 0.0, 0.0, 0.0, 0.0, 0.0, 0.0, 0.0, 0.0, 0.0, 0.0, 0.0, 0.0, 0.0, 0.0, 0.0, 0.0, 0.0, 0.0, 0.0, 0.0, 0.0, 0.0, 0.0, 0.0, 0.0, 0.0, 0.0, 0.0, 0.0, 0.0, 0.0, 0.0, 0.0, 0.0, 0.0, 0.0, 0.0, 0.0, 0.0, 0.0, 0.0, 0.0, 0.0, 0.0, 0.0, 0.0, 0.0, 0.0, 0.0, 0.0, 0.0, 0.0, 0.0, 0.0, 0.0, 0.0, 0.0, 0.0, 0.0, 0.0, 0.0, 0.0, 0.0, 0.0, 0.0])
me_circle_005.materials.append(mat_material_006)
me_circle_005.use_remesh_fix_poles = True
me_circle_005.use_remesh_preserve_attributes = False
me_circle_005.update()

# ---- objects
ob_cube = bpy.data.objects.new('Cube', me_cube)
ob_cube_001 = bpy.data.objects.new('Cube.001', me_cube_002)
ob_circle = bpy.data.objects.new('Circle', me_circle_002)
ob_circle_001 = bpy.data.objects.new('Circle.001', me_circle_003)
ob_cube_002 = bpy.data.objects.new('Cube.002', me_cube_003)
ob_circle_002 = bpy.data.objects.new('Circle.002', me_circle_004)
ob_circle_003 = bpy.data.objects.new('Circle.003', me_circle_005)

# ---- transforms, parenting, visibility, modifiers, constraints
ob_cube.location = (0.0, -0.2731, 0.9355)
ob_cube.lock_rotations_4d = False
ob_cube.empty_display_type = 'ARROWS'
ob_cube.lineart.crease_threshold = 0.0
_m = ob_cube.modifiers.new('Mirror', 'MIRROR')
ob_cube_001.location = (0.3607, -1.46, 1.684)
ob_cube_001.scale = (0.1735, 0.1398, 0.1171)
_m = ob_cube_001.modifiers.new('Mirror', 'MIRROR')
_m.mirror_object = ob_cube
ob_circle.location = (0.1805, -1.394, 1.637)
ob_circle.rotation_euler = (0.0, 0.3152, 0.0)
ob_circle.scale = (0.07594, 0.07594, 0.07594)
_m = ob_circle.modifiers.new('Subdivision', 'SUBSURF')
_m = ob_circle.modifiers.new('Mirror', 'MIRROR')
_m.mirror_object = ob_cube
ob_circle_001.location = (0.1805, -1.394, 1.637)
ob_circle_001.rotation_euler = (0.0, 0.3152, 0.0)
ob_circle_001.scale = (0.07594, 0.07594, 0.07594)
_m = ob_circle_001.modifiers.new('Subdivision', 'SUBSURF')
_m = ob_circle_001.modifiers.new('Mirror', 'MIRROR')
_m.mirror_object = ob_cube_002
ob_cube_002.location = (0.0, -0.2731, 0.9355)
ob_cube_002.lock_rotations_4d = False
ob_cube_002.empty_display_type = 'ARROWS'
ob_cube_002.lineart.crease_threshold = 0.0
_m = ob_cube_002.modifiers.new('Mirror', 'MIRROR')
ob_circle_002.location = (0.03275, 0.7057, 1.283)
ob_circle_002.rotation_euler = (1.168e-07, 1.262, 1.571)
ob_circle_002.scale = (0.1713, 0.1544, 0.3198)
_m = ob_circle_002.modifiers.new('Subdivision', 'SUBSURF')
ob_circle_003.location = (0.2442, -1.699, 1.364)
ob_circle_003.rotation_euler = (1.251, 0.08498, 0.5137)
ob_circle_003.scale = (0.03827, 0.06212, 0.111)
_m = ob_circle_003.modifiers.new('Mirror', 'MIRROR')
_m.mirror_object = ob_cube

# ---- collection membership
col_collection.objects.link(ob_cube)
col_collection.objects.link(ob_cube_001)
col_collection.objects.link(ob_circle)
col_collection.objects.link(ob_circle_001)
col_collection.objects.link(ob_cube_002)
col_collection.objects.link(ob_circle_002)
col_collection.objects.link(ob_circle_003)

# ---- scene / render settings (as saved in the file)
scene.frame_start = 1; scene.frame_end = 100; scene.frame_set(68)
scene.render.engine = 'BLENDER_EEVEE_NEXT'
scene.render.image_settings.file_format = 'FFMPEG'
scene.render.image_settings.color_mode = 'RGB'
scene.render.image_settings.quality = 78
scene.cycles.sampling_pattern = 'TABULATED_SOBOL'
scene.cycles.use_light_tree = False
scene.view_settings.view_transform = 'Filmic'
bpy.context.view_layer.update()

# ---- added for rendering (the .blend has no active camera and no usable light): camera, sun
cam_auto = bpy.data.cameras.new('AutoCamera')
cam_auto.lens = 50.0
cam_auto.sensor_width = 36.0
cam_auto.clip_end = 1000.0
ob_auto_camera = bpy.data.objects.new('AutoCamera', cam_auto)
scene.collection.objects.link(ob_auto_camera)
ob_auto_camera.location = (3.7393, -4.92318, 3.86004)
ob_auto_camera.rotation_euler = (1.09748, -7.21219e-08, 0.694738)
scene.camera = ob_auto_camera
light_auto_sun = bpy.data.lights.new('AutoSun', 'SUN')
light_auto_sun.energy = 3.0
light_auto_sun.angle = 0.0523599
ob_auto_sun = bpy.data.objects.new('AutoSun', light_auto_sun)
scene.collection.objects.link(ob_auto_sun)
ob_auto_sun.rotation_euler = (0.872665, 0.174533, 0.523599)
bpy.context.view_layer.update()
